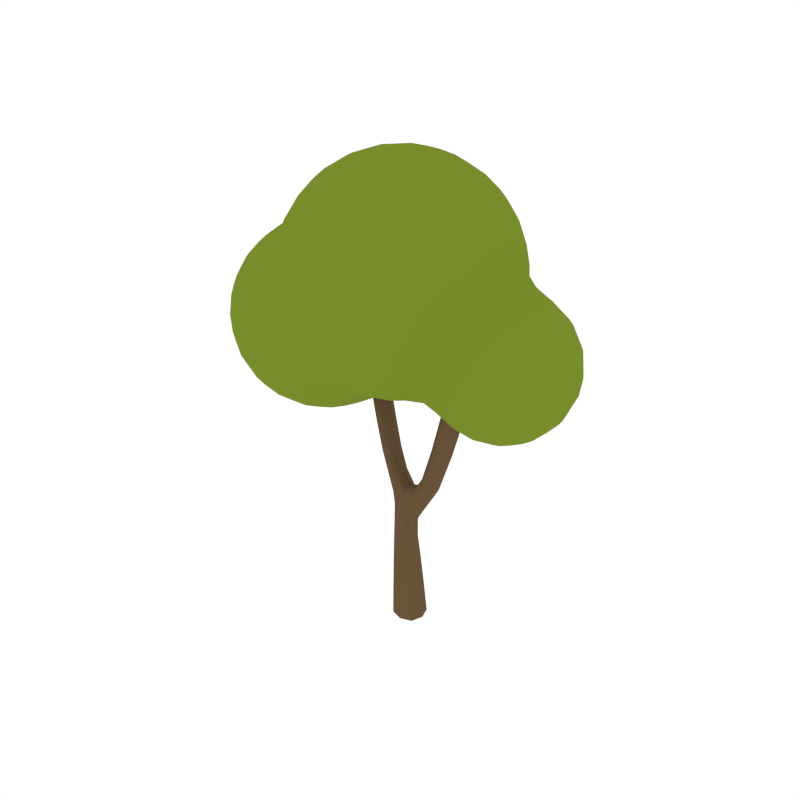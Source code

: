 # Source: Tree_3.blend  (saved by Blender 2.79.0; exported with 4.5.12 LTS)
import bpy
from mathutils import Matrix  # noqa: F401  (used for matrix-valued properties, if any)

bpy.ops.wm.read_factory_settings(use_empty=True)
scene = bpy.context.scene
scene.name = 'Scene'

# ---- collections
col_collection_1 = bpy.data.collections.new('Collection 1'); scene.collection.children.link(col_collection_1)

# ---- materials (node trees are filled in below, after node groups)
mat_tree_green = bpy.data.materials.new('Tree_Green')
mat_tree_green.alpha_threshold = 0.0
mat_tree_green.diffuse_color = (0.1856, 0.2668, 0.02405, 1.0)
mat_tree_green.roughness = 0.5
mat_tree_wood = bpy.data.materials.new('Tree_Wood')
mat_tree_wood.alpha_threshold = 0.0
mat_tree_wood.diffuse_color = (0.1424, 0.08724, 0.04426, 1.0)
mat_tree_wood.roughness = 0.5

# ---- material node trees

# ---- world
world_world = bpy.data.worlds.new('World'); scene.world = world_world
world_world.color = (1.0, 1.0, 1.0)
world_world.use_sun_shadow = False
world_world.sun_shadow_jitter_overblur = 0.0
world_world.cycles.sampling_method = 'NONE'
world_world.cycles.sample_map_resolution = 256

# ---- meshes
me_mesh_001 = bpy.data.meshes.new('Mesh.001')
me_mesh_001.from_pydata([(3.074, 1.0, 7.827), (3.074, 1.08, 7.727), (3.171, 1.0, 7.727), (3.074, 1.271, 7.327), (3.397, 1.0, 7.327), (3.474, 0.9055, 7.327), (3.474, 0.6099, 7.727), (3.474, 0.9743, 6.927), (3.453, 1.0, 6.927), (3.474, 0.8695, 6.527), (3.366, 1.0, 6.527), (3.474, 0.6, 6.2), (3.094, 1.0, 6.127), (3.425, 0.6, 6.127), (3.074, 0.6, 5.791), (3.074, 1.0, 6.107), (2.674, 1.0, 5.866), (2.674, 0.8189, 5.727), (2.964, 0.6, 5.727), (2.674, 0.6, 5.606), (2.674, 0.2, 5.491), (3.074, 0.2, 5.661), (3.074, 0.4448, 5.727), (2.674, -0.2, 5.491), (3.074, -0.2, 5.661), (2.674, -0.6, 5.606), (2.964, -0.6, 5.727), (3.074, -0.4448, 5.727), (3.074, -0.6, 5.791), (2.674, -1.0, 5.866), (3.074, -1.0, 6.107), (2.674, -0.8189, 5.727), (2.674, -1.228, 6.127), (3.074, -1.017, 6.127), (2.674, -1.4, 6.47), (2.737, -1.4, 6.527), (3.074, -1.246, 6.527), (2.916, -1.4, 6.927), (3.074, -1.32, 6.927), (2.805, -1.4, 7.327), (3.074, -1.271, 7.327), (2.674, -1.4, 7.47), (2.674, -1.285, 7.727), (3.074, -1.08, 7.727), (2.674, -1.0, 8.093), (3.074, -1.0, 7.827), (2.674, -0.9618, 8.127), (3.074, -0.6295, 8.127), (2.674, -0.6, 8.368), (3.074, -0.6, 8.144), (2.674, -0.2, 8.488), (3.074, -0.2, 8.276), (2.674, 0.2, 8.488), (3.074, 0.2, 8.276), (2.674, 0.6, 8.368), (3.074, 0.6, 8.144), (2.674, 0.9618, 8.127), (3.074, 0.6295, 8.127), (2.674, 1.0, 8.093), (2.599, 1.0, 8.127), (3.097, 0.6, 8.127), (2.274, 1.0, 8.294), (2.356, 0.6, 8.527), (2.274, 0.7035, 8.527), (2.274, 0.6, 8.593), (2.116, 0.6, 8.927), (1.976, 1.0, 8.927), (2.069, 1.0, 8.527), (1.874, 1.0, 9.2), (1.961, 0.6, 9.327), (1.874, 0.8601, 9.327), (1.874, 0.6, 9.49), (1.874, 0.2, 9.612), (2.033, 0.2, 9.327), (1.874, -0.2, 9.612), (2.033, -0.2, 9.327), (2.181, -0.2, 8.927), (2.181, 0.2, 8.927), (2.274, -0.2, 8.73), (2.274, 0.2, 8.73), (2.274, -0.6, 8.593), (2.116, -0.6, 8.927), (2.274, -0.7035, 8.527), (2.069, -1.0, 8.527), (1.976, -1.0, 8.927), (1.874, -1.0, 9.2), (1.874, -0.8601, 9.327), (1.961, -0.6, 9.327), (1.874, -0.6, 9.49), (1.813, -1.0, 9.327), (1.548, -1.0, 9.727), (1.717, -0.6, 9.727), (1.474, -1.0, 9.813), (1.474, -0.6, 10.01), (1.474, -0.2, 10.09), (1.796, -0.2, 9.727), (1.341, -0.6, 10.13), (1.438, -0.2, 10.13), (1.074, -0.6, 10.33), (1.074, -0.2, 10.4), (1.074, 0.2, 10.4), (1.438, 0.2, 10.13), (1.074, 0.6, 10.33), (1.341, 0.6, 10.13), (1.474, 0.2, 10.09), (1.474, 0.6, 10.01), (1.128, 1.0, 10.13), (1.474, 1.0, 9.813), (1.074, 1.4, 9.898), (1.261, 1.4, 9.727), (1.474, 1.124, 9.727), (1.074, 1.071, 10.13), (1.074, 1.0, 10.17), (0.6735, 1.0, 10.39), (0.6735, 1.4, 10.15), (0.725, 1.4, 10.13), (0.6735, 1.436, 10.13), (0.6735, 1.8, 9.783), (0.7596, 1.8, 9.727), (1.074, 1.581, 9.727), (1.074, 1.8, 9.452), (0.6735, 2.107, 9.327), (1.074, 1.879, 9.327), (0.6735, 1.847, 9.727), (0.6735, 2.2, 9.123), (0.8252, 2.2, 8.927), (1.074, 2.059, 8.927), (1.074, 2.152, 8.527), (0.9911, 2.2, 8.527), (1.074, 2.168, 8.127), (1.018, 2.2, 8.127), (1.074, 2.109, 7.727), (0.9169, 2.2, 7.727), (0.6735, 2.2, 7.357), (0.6735, 2.188, 7.327), (1.074, 1.969, 7.327), (0.6735, 1.975, 6.927), (0.9742, 1.8, 6.927), (1.074, 1.8, 7.029), (0.6735, 1.8, 6.697), (0.6735, 1.639, 6.527), (1.003, 1.4, 6.527), (1.074, 1.4, 6.577), (1.074, 1.728, 6.927), (0.6735, 1.4, 6.327), (0.6735, 1.075, 6.127), (0.7524, 1.0, 6.127), (1.074, 1.0, 6.221), (1.074, 1.349, 6.527), (0.6735, 1.0, 6.089), (0.6735, 0.6, 5.946), (1.074, 0.6, 5.974), (1.074, 0.8714, 6.127), (0.6735, 0.2, 5.876), (1.074, 0.2, 5.858), (0.6735, -0.2, 5.876), (1.074, -0.2, 5.858), (0.6735, -0.6, 5.946), (1.074, -0.6, 5.974), (0.6735, -1.0, 6.089), (0.7524, -1.0, 6.127), (1.074, -0.8714, 6.127), (1.074, -1.0, 6.221), (0.6735, -1.4, 6.327), (1.003, -1.4, 6.527), (1.074, -1.349, 6.527), (0.6735, -1.075, 6.127), (1.074, -1.4, 6.577), (0.6735, -1.8, 6.697), (0.9742, -1.8, 6.927), (1.074, -1.728, 6.927), (0.6735, -1.639, 6.527), (1.074, -1.8, 7.029), (0.6735, -1.975, 6.927), (0.6735, -2.188, 7.327), (1.074, -1.969, 7.327), (0.6735, -2.2, 7.357), (0.9169, -2.2, 7.727), (1.074, -2.109, 7.727), (1.018, -2.2, 8.127), (1.074, -2.168, 8.127), (0.9911, -2.2, 8.527), (1.074, -2.152, 8.527), (0.8252, -2.2, 8.927), (1.074, -2.059, 8.927), (0.6735, -2.2, 9.123), (0.6735, -2.107, 9.327), (1.074, -1.879, 9.327), (0.6735, -1.847, 9.727), (0.7596, -1.8, 9.727), (1.074, -1.8, 9.452), (0.6735, -1.8, 9.783), (0.6735, -1.436, 10.13), (0.725, -1.4, 10.13), (1.074, -1.4, 9.898), (1.074, -1.581, 9.727), (0.6735, -1.4, 10.15), (0.6735, -1.0, 10.39), (1.074, -1.0, 10.17), (1.074, -1.071, 10.13), (0.6735, -0.6241, 10.53), (0.6895, -0.6, 10.53), (0.6735, -0.6, 10.53), (0.6735, -0.2, 10.6), (0.8443, -0.2, 10.53), (0.6735, 0.2, 10.6), (0.8443, 0.2, 10.53), (0.6735, 0.6, 10.53), (0.6895, 0.6, 10.53), (0.6735, 0.6241, 10.53), (0.2735, 0.6, 10.66), (0.2735, 0.9916, 10.53), (0.2735, 1.0, 10.52), (0.2571, 1.0, 10.53), (-0.1265, 1.4, 10.37), (0.2735, 1.4, 10.3), (-0.1265, 1.121, 10.53), (-0.1265, 1.0, 10.58), (-0.5265, 1.0, 10.57), (-0.5265, 1.1, 10.53), (-0.5265, 0.6, 10.71), (-0.1265, 0.6, 10.72), (-0.5265, 0.2, 10.77), (-0.1265, 0.2, 10.78), (-0.5265, -0.2, 10.77), (-0.1265, -0.2, 10.78), (-0.5265, -0.6, 10.71), (-0.1265, -0.6, 10.72), (-0.5265, -1.0, 10.57), (-0.1265, -1.0, 10.58), (-0.1265, -1.121, 10.53), (-0.5265, -1.1, 10.53), (-0.5265, -1.4, 10.36), (-0.1265, -1.4, 10.37), (-0.1265, -1.711, 10.13), (-0.5265, -1.697, 10.13), (-0.5265, -1.8, 10.03), (-0.1265, -1.8, 10.04), (-0.1265, -2.069, 9.727), (-0.5265, -2.057, 9.727), (-0.5265, -2.2, 9.505), (-0.1265, -2.2, 9.523), (-0.1265, -2.303, 9.327), (-0.5265, -2.293, 9.327), (-0.5265, -2.444, 8.927), (-0.1265, -2.454, 8.927), (-0.5265, -2.522, 8.527), (-0.1265, -2.532, 8.527), (-0.5265, -2.537, 8.127), (-0.1265, -2.546, 8.127), (-0.5265, -2.486, 7.727), (-0.1265, -2.495, 7.727), (-0.5265, -2.369, 7.327), (-0.1265, -2.378, 7.327), (-0.5265, -2.2, 6.975), (-0.1265, -2.2, 6.957), (0.2735, -2.32, 7.327), (0.2735, -2.2, 7.068), (0.2735, -2.12, 6.927), (-0.1265, -2.183, 6.927), (-0.1265, -1.885, 6.527), (0.2735, -1.811, 6.527), (0.3066, -1.8, 6.527), (0.2735, -1.8, 6.515), (0.2735, -1.4, 6.177), (-0.1265, -1.8, 6.438), (0.01275, -1.4, 6.127), (-0.1265, -1.422, 6.127), (-0.1265, -1.4, 6.112), (0.2735, -1.322, 6.127), (0.2735, -1.0, 5.956), (-0.1265, -1.0, 5.896), (0.2735, -0.6, 5.82), (-0.1265, -0.6, 5.759), (0.2735, -0.2, 5.754), (0.1173, -0.2, 5.727), (-0.1265, -0.4435, 5.727), (-0.1265, -0.2, 5.691), (-0.5265, -0.6, 5.633), (-0.2858, -0.6, 5.727), (-0.5265, -0.2, 5.546), (-0.1265, 0.2, 5.691), (-0.5265, 0.2, 5.546), (-0.1265, 0.4435, 5.727), (-0.2858, 0.6, 5.727), (-0.5265, 0.6, 5.633), (-0.1265, 0.6, 5.759), (-0.5265, 1.0, 5.81), (-0.5265, 0.8361, 5.727), (-0.1265, 1.0, 5.896), (-0.1265, 1.4, 6.112), (-0.5265, 1.4, 6.083), (-0.1265, 1.422, 6.127), (-0.5265, 1.454, 6.127), (-0.5265, 1.8, 6.449), (-0.1265, 1.8, 6.438), (-0.1265, 1.885, 6.527), (-0.5265, 1.873, 6.527), (-0.1265, 2.183, 6.927), (-0.5265, 2.172, 6.927), (-0.5265, 2.2, 6.975), (-0.1265, 2.2, 6.957), (-0.1265, 2.378, 7.327), (-0.5265, 2.369, 7.327), (-0.1265, 2.495, 7.727), (-0.5265, 2.486, 7.727), (-0.1265, 2.546, 8.127), (-0.5265, 2.537, 8.127), (-0.1265, 2.532, 8.527), (-0.5265, 2.522, 8.527), (-0.1265, 2.454, 8.927), (-0.5265, 2.444, 8.927), (0.2735, 2.477, 8.527), (0.2735, 2.396, 8.927), (0.2735, 2.245, 9.327), (-0.1265, 2.303, 9.327), (-0.1265, 2.2, 9.523), (0.2735, 2.2, 9.412), (0.2735, 2.001, 9.727), (-0.1265, 2.069, 9.727), (-0.1265, 1.8, 10.04), (0.2735, 1.8, 9.965), (-0.5265, 1.8, 10.03), (-0.5265, 2.057, 9.727), (-0.1265, 1.711, 10.13), (-0.5265, 1.697, 10.13), (-0.5265, 1.4, 10.36), (-0.9265, 1.4, 10.27), (-0.9265, 1.585, 10.13), (-0.9265, 1.0, 10.49), (-0.7914, 1.0, 10.53), (-0.9265, 0.9173, 10.53), (-1.326, 0.6, 10.48), (-1.326, 1.0, 10.33), (-1.225, 0.6, 10.53), (-0.9265, 0.6, 10.63), (-1.326, 0.2, 10.55), (-1.326, 0.3927, 10.53), (-0.9265, 0.2, 10.7), (-1.326, -0.2, 10.55), (-0.9265, -0.2, 10.7), (-0.9265, -0.6, 10.63), (-1.225, -0.6, 10.53), (-1.326, -0.3928, 10.53), (-1.326, -0.6, 10.48), (-1.326, -1.0, 10.33), (-0.9265, -0.9173, 10.53), (-0.9265, -1.0, 10.49), (-0.9265, -1.4, 10.27), (-1.26, -1.4, 10.13), (-1.326, -1.351, 10.13), (-1.326, -1.4, 10.09), (-0.9265, -1.585, 10.13), (-0.9265, -1.8, 9.923), (-1.294, -1.8, 9.727), (-1.326, -1.782, 9.727), (-1.326, -1.8, 9.705), (-0.9265, -1.966, 9.727), (-0.9265, -2.2, 9.35), (-0.9627, -2.2, 9.327), (-1.326, -2.051, 9.327), (-1.326, -2.2, 8.977), (-0.9265, -2.212, 9.327), (-0.9265, -2.368, 8.927), (-1.326, -2.217, 8.927), (-1.326, -2.303, 8.527), (-0.9265, -2.449, 8.527), (-1.326, -2.319, 8.127), (-0.9265, -2.463, 8.127), (-1.326, -2.265, 7.727), (-0.9265, -2.411, 7.727), (-1.326, -2.2, 7.46), (-0.9265, -2.289, 7.327), (-1.202, -2.2, 7.327), (-0.9265, -2.2, 7.13), (-1.326, -2.067, 6.927), (-1.326, -2.171, 7.327), (-0.9265, -2.094, 6.927), (-1.326, -1.931, 6.527), (-0.9265, -1.865, 6.527), (-1.326, -1.8, 6.246), (-0.9265, -1.8, 6.429), (-0.9265, -1.584, 6.127), (-1.326, -1.737, 6.127), (-1.326, -1.447, 5.727), (-0.9265, -1.4, 5.921), (-1.247, -1.4, 5.727), (-1.326, -1.4, 5.677), (-1.726, -1.4, 5.462), (-1.726, -1.627, 5.727), (-1.326, -1.0, 5.348), (-1.365, -1.0, 5.327), (-1.726, -1.248, 5.327), (-1.726, -1.0, 5.155), (-1.326, -0.964, 5.327), (-1.326, -0.6, 5.155), (-1.726, -0.6, 4.977), (-1.326, -0.2, 5.066), (-1.638, -0.2, 4.927), (-1.726, -0.3975, 4.927), (-1.726, -0.2, 4.894), (-1.638, 0.2, 4.927), (-1.726, 0.2, 4.894), (-1.726, 0.3975, 4.927), (-1.726, 0.6, 4.977), (-1.326, 0.2, 5.066), (-1.326, 0.6, 5.155), (-1.326, 0.964, 5.327), (-1.365, 1.0, 5.327), (-1.726, 1.0, 5.155), (-1.326, 1.0, 5.348), (-1.726, 1.4, 5.462), (-1.726, 1.248, 5.327), (-1.326, 1.4, 5.677), (-1.326, 1.447, 5.727), (-1.726, 1.627, 5.727), (-1.726, 1.8, 6.01), (-1.326, 1.737, 6.127), (-1.524, 1.8, 6.127), (-1.326, 1.8, 6.246), (-1.726, 1.86, 6.127), (-1.326, 1.931, 6.527), (-1.726, 2.001, 6.527), (-1.326, 2.067, 6.927), (-1.726, 2.083, 6.927), (-1.326, 2.171, 7.327), (-1.726, 2.116, 7.327), (-1.326, 2.2, 7.46), (-1.47, 2.2, 7.727), (-1.726, 2.114, 7.727), (-1.553, 2.2, 8.127), (-1.726, 2.099, 8.127), (-1.526, 2.2, 8.527), (-1.726, 2.073, 8.527), (-1.36, 2.2, 8.927), (-1.726, 1.977, 8.927), (-1.726, 1.8, 9.306), (-1.326, 2.2, 8.977), (-1.326, 2.051, 9.327), (-1.712, 1.8, 9.327), (-1.326, 1.8, 9.705), (-1.726, 1.788, 9.327), (-1.326, 1.782, 9.727), (-1.726, 1.472, 9.727), (-1.726, 1.4, 9.795), (-1.326, 1.4, 10.09), (-1.726, 1.0, 10.08), (-1.326, 1.351, 10.13), (-1.663, 1.0, 10.13), (-1.726, 0.9039, 10.13), (-2.126, 0.6, 9.881), (-2.126, 0.9159, 9.727), (-2.084, 1.0, 9.727), (-1.876, 0.6, 10.13), (-1.726, 0.6, 10.25), (-1.726, 0.2, 10.32), (-1.973, 0.2, 10.13), (-1.726, -0.2, 10.32), (-1.973, -0.2, 10.13), (-1.726, -0.6, 10.25), (-1.876, -0.6, 10.13), (-2.126, -0.6, 9.881), (-2.126, -0.2, 9.976), (-1.726, -0.9039, 10.13), (-1.726, -1.0, 10.08), (-2.084, -1.0, 9.727), (-2.126, -0.9159, 9.727), (-2.126, -1.0, 9.672), (-1.796, -1.4, 9.727), (-2.102, -1.4, 9.327), (-2.126, -1.367, 9.327), (-2.126, -1.4, 9.284), (-1.726, -1.788, 9.327), (-1.726, -1.8, 9.306), (-1.939, -1.8, 8.927), (-2.126, -1.607, 8.927), (-2.126, -1.771, 8.527), (-2.084, -1.8, 8.527), (-2.126, -1.8, 8.448), (-2.526, -1.764, 8.127), (-2.526, -1.508, 8.527), (-2.425, -1.8, 8.127), (-2.526, -1.8, 8.051), (-2.126, -1.914, 8.127), (-2.126, -2.023, 7.727), (-2.526, -1.936, 7.727), (-2.526, -2.039, 7.327), (-2.126, -2.085, 7.327), (-1.726, -2.114, 7.727), (-1.726, -2.116, 7.327), (-2.126, -2.094, 6.927), (-1.726, -2.083, 6.927), (-2.126, -2.05, 6.527), (-1.726, -2.001, 6.527), (-2.526, -2.047, 6.527), (-2.526, -2.076, 6.927), (-2.526, -1.936, 6.127), (-2.126, -1.933, 6.127), (-2.526, -1.8, 5.845), (-2.126, -1.8, 5.853), (-2.126, -1.724, 5.727), (-2.526, -1.729, 5.727), (-2.526, -1.4, 5.344), (-2.126, -1.4, 5.348), (-2.926, -1.4, 5.447), (-2.926, -1.638, 5.727), (-2.526, -1.381, 5.327), (-2.926, -1.266, 5.327), (-2.926, -1.0, 5.142), (-2.526, -1.0, 5.055), (-2.526, -0.7133, 4.927), (-2.77, -0.6, 4.927), (-2.926, -0.6, 4.965), (-2.526, -0.6, 4.886), (-2.926, -0.2, 4.882), (-2.926, -0.4502, 4.927), (-2.526, -0.2, 4.808), (-2.526, 0.2, 4.808), (-2.926, 0.2, 4.882), (-2.526, 0.6, 4.886), (-2.77, 0.6, 4.927), (-2.926, 0.4502, 4.927), (-2.926, 0.6, 4.965), (-2.526, 0.7133, 4.927), (-2.526, 1.0, 5.055), (-2.926, 1.0, 5.142), (-2.526, 1.381, 5.327), (-2.926, 1.266, 5.327), (-2.926, 1.4, 5.447), (-2.526, 1.4, 5.344), (-2.526, 1.729, 5.727), (-2.926, 1.638, 5.727), (-2.926, 1.8, 6.006), (-2.526, 1.8, 5.845), (-2.526, 1.936, 6.127), (-2.926, 1.856, 6.127), (-2.526, 2.047, 6.527), (-2.926, 1.97, 6.527), (-2.526, 2.076, 6.927), (-2.926, 1.997, 6.927), (-2.526, 2.039, 7.327), (-2.926, 1.949, 7.327), (-2.526, 1.936, 7.727), (-2.926, 1.814, 7.727), (-2.926, 1.8, 7.756), (-2.526, 1.8, 8.051), (-2.526, 1.764, 8.127), (-2.926, 1.588, 8.127), (-2.926, 1.4, 8.362), (-2.526, 1.508, 8.527), (-2.692, 1.4, 8.527), (-2.526, 1.4, 8.663), (-2.926, 1.0, 8.705), (-2.926, 1.231, 8.527), (-2.526, 1.141, 8.927), (-2.64, 1.0, 8.927), (-2.526, 1.0, 9.046), (-2.526, 0.6, 9.295), (-2.9, 0.6, 8.927), (-2.926, 0.2, 9.005), (-2.926, 0.54, 8.927), (-2.526, 0.5158, 9.327), (-2.587, 0.2, 9.327), (-2.526, 0.2, 9.417), (-2.526, -0.2, 9.417), (-2.587, -0.2, 9.327), (-2.526, -0.5158, 9.327), (-2.926, -0.2, 9.005), (-2.526, -0.6, 9.295), (-2.9, -0.6, 8.927), (-2.926, -0.54, 8.927), (-2.926, -0.6, 8.908), (-2.926, -1.0, 8.705), (-2.64, -1.0, 8.927), (-2.526, -1.141, 8.927), (-2.526, -1.4, 8.663), (-2.692, -1.4, 8.527), (-2.926, -1.231, 8.527), (-2.526, -1.0, 9.046), (-2.926, -1.4, 8.362), (-3.326, -1.0, 8.423), (-3.182, -1.0, 8.527), (-3.247, -1.4, 8.127), (-3.326, -1.344, 8.127), (-3.326, -1.4, 8.062), (-2.926, -1.588, 8.127), (-2.926, -1.8, 7.756), (-2.961, -1.8, 7.727), (-3.326, -1.625, 7.727), (-3.326, -1.779, 7.327), (-3.285, -1.8, 7.327), (-3.326, -1.8, 7.228), (-2.926, -1.949, 7.327), (-2.926, -1.997, 6.927), (-3.326, -1.836, 6.927), (-3.326, -1.802, 6.527), (-2.926, -1.97, 6.527), (-3.326, -1.8, 6.518), (-2.926, -1.856, 6.127), (-3.075, -1.8, 6.127), (-2.926, -1.8, 6.006), (-3.326, -1.434, 5.727), (-3.326, -1.678, 6.127), (-3.374, -1.4, 5.727), (-3.693, -1.4, 6.127), (-3.726, -1.4, 6.194), (-3.726, -1.518, 6.527), (-3.33, -1.8, 6.527), (-3.726, -1.557, 6.927), (-3.388, -1.8, 6.927), (-3.846, -1.4, 6.527), (-3.886, -1.4, 6.927), (-3.817, -1.4, 7.327), (-3.726, -1.489, 7.327), (-3.726, -1.4, 7.552), (-4.114, -1.0, 7.327), (-3.96, -1.0, 7.727), (-3.726, -1.301, 7.727), (-3.726, -1.0, 8.066), (-4.126, -0.6, 7.766), (-3.895, -0.6, 8.127), (-3.726, -0.9215, 8.127), (-4.126, -0.6531, 7.727), (-3.726, -0.6, 8.31), (-3.995, -0.2, 8.127), (-3.726, -0.2, 8.417), (-3.596, -0.2, 8.527), (-3.468, -0.6, 8.527), (-3.326, -0.6, 8.628), (-3.326, -0.2, 8.724), (-3.596, 0.2, 8.527), (-3.326, 0.2, 8.724), (-3.468, 0.6, 8.527), (-3.326, 0.6, 8.628), (-3.726, 0.2, 8.417), (-3.726, 0.6, 8.31), (-3.726, 0.9215, 8.127), (-3.672, 1.0, 8.127), (-3.326, 1.0, 8.423), (-3.326, 0.8269, 8.527), (-3.726, 1.0, 8.066), (-4.126, 0.6, 7.766), (-4.126, 0.6531, 7.727), (-3.96, 1.0, 7.727), (-3.895, 0.6, 8.127), (-4.126, 0.9754, 7.327), (-4.114, 1.0, 7.327), (-4.126, 1.0, 7.267), (-4.126, 1.075, 6.927), (-3.886, 1.4, 6.927), (-3.817, 1.4, 7.327), (-4.126, 1.019, 6.527), (-3.846, 1.4, 6.527), (-4.126, 1.0, 6.479), (-4.012, 1.0, 6.127), (-3.726, 1.367, 6.127), (-3.726, 1.4, 6.194), (-3.726, 1.054, 5.727), (-3.767, 1.0, 5.727), (-3.726, 1.0, 5.679), (-3.726, 0.6, 5.436), (-3.977, 0.6, 5.727), (-3.603, 0.6, 5.327), (-3.326, 0.9884, 5.327), (-3.326, 1.0, 5.334), (-3.326, 0.6, 5.138), (-3.326, 0.2, 5.047), (-3.724, 0.2, 5.327), (-3.326, -0.2, 5.047), (-3.724, -0.2, 5.327), (-3.726, -0.2, 5.329), (-3.726, 0.2, 5.329), (-3.726, -0.6, 5.436), (-3.603, -0.6, 5.327), (-3.726, -1.0, 5.679), (-3.326, -1.0, 5.334), (-3.326, -0.9884, 5.327), (-3.326, -0.6, 5.138), (-3.726, -1.054, 5.727), (-3.326, -1.4, 5.686), (-3.315, -1.0, 5.327), (-3.977, -0.6, 5.727), (-3.767, -1.0, 5.727), (-4.126, -0.6, 5.98), (-4.126, -0.7749, 6.127), (-4.012, -1.0, 6.127), (-4.126, -1.0, 6.479), (-4.126, -1.019, 6.527), (-3.726, -1.367, 6.127), (-4.138, -1.0, 6.527), (-4.172, -1.0, 6.927), (-4.126, -1.075, 6.927), (-4.126, -1.0, 7.267), (-4.338, -0.6, 6.927), (-4.288, -0.6, 7.327), (-4.126, -0.9754, 7.327), (-4.147, -0.6, 7.727), (-4.369, -0.2, 7.327), (-4.233, -0.2, 7.727), (-4.126, -0.2, 7.93), (-4.233, 0.2, 7.727), (-4.126, 0.2, 7.93), (-4.147, 0.6, 7.727), (-4.369, 0.2, 7.327), (-4.288, 0.6, 7.327), (-3.995, 0.2, 8.127), (-4.417, -0.2, 6.927), (-4.417, 0.2, 6.927), (-4.39, -0.2, 6.527), (-4.39, 0.2, 6.527), (-4.28, -0.2, 6.127), (-4.28, 0.2, 6.127), (-4.126, -0.2, 5.816), (-4.126, 0.2, 5.816), (-4.126, 0.6, 5.98), (-4.195, 0.6, 6.127), (-4.126, 0.7749, 6.127), (-4.138, 1.0, 6.527), (-4.309, 0.6, 6.527), (-4.172, 1.0, 6.927), (-4.338, 0.6, 6.927), (-4.073, 0.2, 5.727), (-4.195, -0.6, 6.127), (-4.073, -0.2, 5.727), (-4.309, -0.6, 6.527), (-3.054, -0.2, 4.927), (-3.315, 1.0, 5.327), (-3.326, 1.4, 5.686), (-3.374, 1.4, 5.727), (-3.326, 1.434, 5.727), (-3.326, 1.678, 6.127), (-3.693, 1.4, 6.127), (-3.326, 1.8, 6.518), (-3.33, 1.8, 6.527), (-3.726, 1.518, 6.527), (-3.388, 1.8, 6.927), (-3.726, 1.557, 6.927), (-3.326, 1.8, 7.228), (-3.326, 1.779, 7.327), (-3.726, 1.489, 7.327), (-3.726, 1.4, 7.552), (-3.326, 1.625, 7.727), (-3.626, 1.4, 7.727), (-3.326, 1.4, 8.062), (-3.726, 1.301, 7.727), (-3.285, 1.8, 7.327), (-2.961, 1.8, 7.727), (-3.326, 1.836, 6.927), (-3.326, 1.802, 6.527), (-3.075, 1.8, 6.127), (-3.326, 1.344, 8.127), (-3.247, 1.4, 8.127), (-3.182, 1.0, 8.527), (-2.926, 0.6, 8.908), (-3.032, 0.2, 8.927), (-3.032, -0.2, 8.927), (-3.326, -0.8269, 8.527), (-3.672, -1.0, 8.127), (-3.626, -1.4, 7.727), (-2.926, -1.814, 7.727), (-2.305, -1.4, 8.927), (-2.504, -0.6, 9.327), (-2.348, -1.0, 9.327), (-2.331, -0.2, 9.727), (-2.252, -0.6, 9.727), (-2.331, 0.2, 9.727), (-2.126, 0.2, 9.976), (-2.252, 0.6, 9.727), (-2.504, 0.6, 9.327), (-2.348, 1.0, 9.327), (-2.126, 1.0, 9.672), (-2.126, 1.367, 9.327), (-2.102, 1.4, 9.327), (-1.796, 1.4, 9.727), (-2.126, 1.4, 9.284), (-2.126, 1.607, 8.927), (-1.939, 1.8, 8.927), (-2.126, 1.771, 8.527), (-2.084, 1.8, 8.527), (-2.126, 1.8, 8.448), (-2.305, 1.4, 8.927), (-2.425, 1.8, 8.127), (-2.126, 2.023, 7.727), (-2.126, 1.914, 8.127), (-2.126, 2.085, 7.327), (-2.126, 2.05, 6.527), (-2.126, 2.094, 6.927), (-2.126, 1.933, 6.127), (-2.126, 1.724, 5.727), (-2.126, 1.8, 5.853), (-2.126, 1.376, 5.327), (-2.126, 1.4, 5.348), (-2.126, 1.0, 5.059), (-2.126, 0.7026, 4.927), (-2.126, 0.6, 4.89), (-1.92, 0.6, 4.927), (-3.054, 0.2, 4.927), (-2.126, -0.2, 4.812), (-2.126, 0.2, 4.812), (-2.126, -0.6, 4.89), (-2.126, -0.7026, 4.927), (-1.92, -0.6, 4.927), (-2.126, -1.0, 5.059), (-2.126, -1.376, 5.327), (-1.726, -1.8, 6.01), (-1.726, -1.86, 6.127), (-1.524, -1.8, 6.127), (-1.47, -2.2, 7.727), (-1.726, -2.099, 8.127), (-1.553, -2.2, 8.127), (-1.726, -2.073, 8.527), (-1.526, -2.2, 8.527), (-1.726, -1.977, 8.927), (-1.36, -2.2, 8.927), (-1.712, -1.8, 9.327), (-1.726, -1.472, 9.727), (-1.726, -1.4, 9.795), (-1.663, -1.0, 10.13), (-1.379, 0.2, 10.53), (-1.379, -0.2, 10.53), (-1.26, 1.4, 10.13), (-1.294, 1.8, 9.727), (-0.9265, 1.8, 9.923), (-0.9265, 1.966, 9.727), (-0.9627, 2.2, 9.327), (-0.9265, 2.2, 9.35), (-0.9265, 2.212, 9.327), (-1.326, 2.217, 8.927), (-0.9265, 2.368, 8.927), (-1.326, 2.303, 8.527), (-0.9265, 2.449, 8.527), (-1.326, 2.319, 8.127), (-0.9265, 2.463, 8.127), (-1.326, 2.265, 7.727), (-0.9265, 2.411, 7.727), (-1.202, 2.2, 7.327), (-0.9265, 2.289, 7.327), (-0.9265, 2.2, 7.13), (-0.5265, 2.293, 9.327), (-0.5265, 2.2, 9.505), (-0.9265, 2.094, 6.927), (-0.9265, 1.865, 6.527), (-0.9265, 1.8, 6.429), (-0.9265, 1.584, 6.127), (-1.247, 1.4, 5.727), (-0.9265, 1.4, 5.921), (-0.9265, 1.185, 5.727), (-0.9265, 1.0, 5.594), (-0.6998, 1.0, 5.727), (-0.9265, 0.6, 5.398), (-1.041, 0.6, 5.327), (-0.9265, 0.3267, 5.327), (-0.9265, 0.2, 5.306), (-0.9265, -0.2, 5.306), (-0.8939, -0.2, 5.327), (-0.8939, 0.2, 5.327), (-0.9265, -0.3267, 5.327), (-1.041, -0.6, 5.327), (-0.9265, -0.6, 5.398), (-0.9265, -1.0, 5.594), (-0.6998, -1.0, 5.727), (-0.5265, -0.8361, 5.727), (-0.5265, -1.0, 5.81), (-0.5265, -1.4, 6.083), (-0.9265, -1.185, 5.727), (-0.5265, -1.454, 6.127), (-0.5265, -1.8, 6.449), (-0.5265, -1.873, 6.527), (-0.5265, -2.172, 6.927), (-0.7914, -1.0, 10.53), (0.4276, 2.2, 9.327), (0.6735, 2.27, 8.927), (0.6735, 2.355, 8.527), (0.2735, 2.491, 8.127), (0.6735, 2.369, 8.127), (0.2735, 2.441, 7.727), (0.6735, 2.315, 7.727), (0.2735, 2.32, 7.327), (0.6443, 2.2, 7.327), (0.2735, 2.2, 7.068), (0.2735, 2.12, 6.927), (0.2735, 1.811, 6.527), (0.2735, 1.8, 6.515), (0.3066, 1.8, 6.527), (0.01275, 1.4, 6.127), (0.2735, 1.0, 5.956), (0.2735, 1.322, 6.127), (0.2735, 1.4, 6.177), (0.2735, 0.6, 5.82), (0.1173, 0.2, 5.727), (0.2735, 0.2, 5.754), (0.6443, -2.2, 7.327), (0.2735, -2.441, 7.727), (0.6735, -2.315, 7.727), (0.2735, -2.491, 8.127), (0.6735, -2.369, 8.127), (0.2735, -2.477, 8.527), (0.6735, -2.355, 8.527), (0.2735, -2.396, 8.927), (0.6735, -2.27, 8.927), (0.2735, -2.245, 9.327), (0.4276, -2.2, 9.327), (0.2735, -2.2, 9.412), (0.2735, -2.001, 9.727), (0.2735, -1.629, 10.13), (0.2735, -1.8, 9.965), (0.2735, -1.4, 10.3), (0.2571, -1.0, 10.53), (0.2735, -1.0, 10.52), (0.2735, -0.9916, 10.53), (0.2735, -0.6, 10.66), (0.2735, -0.2, 10.72), (0.2735, 0.2, 10.72), (0.2735, 1.629, 10.13), (1.128, -1.0, 10.13), (1.474, -1.124, 9.727), (1.261, -1.4, 9.727), (1.474, -1.4, 9.471), (1.176, -1.8, 9.327), (1.405, -1.8, 8.927), (1.474, -1.734, 8.927), (1.474, -1.515, 9.327), (1.474, -1.8, 8.725), (1.752, -1.4, 8.927), (1.846, -1.4, 8.527), (1.518, -1.8, 8.527), (1.537, -1.8, 8.127), (1.87, -1.4, 8.127), (1.474, -1.8, 7.757), (1.874, -1.4, 8.107), (1.874, -1.48, 7.727), (1.474, -1.792, 7.727), (1.474, -1.641, 7.327), (1.874, -1.54, 7.327), (1.474, -1.508, 6.927), (1.874, -1.531, 6.927), (1.474, -1.4, 6.646), (1.874, -1.436, 6.527), (1.713, -1.4, 6.527), (1.874, -1.4, 6.444), (1.474, -1.068, 6.127), (1.474, -1.347, 6.527), (1.874, -1.226, 6.127), (1.474, -1.0, 6.058), (1.874, -1.0, 5.873), (1.874, -0.8073, 5.727), (1.586, -0.6, 5.727), (1.474, -0.6, 5.779), (1.874, -0.6, 5.613), (1.474, -0.2, 5.658), (1.474, -0.4656, 5.727), (1.874, -0.2, 5.498), (1.874, 0.2, 5.498), (1.474, 0.2, 5.658), (1.874, 0.6, 5.613), (1.586, 0.6, 5.727), (1.474, 0.4656, 5.727), (1.474, 0.6, 5.779), (1.874, 0.8073, 5.727), (1.874, 1.0, 5.873), (1.474, 1.0, 6.058), (1.874, 1.226, 6.127), (1.474, 1.068, 6.127), (1.874, 1.4, 6.444), (1.713, 1.4, 6.527), (1.474, 1.347, 6.527), (1.474, 1.4, 6.646), (1.874, 1.436, 6.527), (1.874, 1.531, 6.927), (1.474, 1.508, 6.927), (1.874, 1.54, 7.327), (1.474, 1.641, 7.327), (1.874, 1.48, 7.727), (1.474, 1.792, 7.727), (1.474, 1.8, 7.757), (1.874, 1.4, 8.107), (1.87, 1.4, 8.127), (1.537, 1.8, 8.127), (1.474, 1.862, 8.127), (1.518, 1.8, 8.527), (1.474, 1.843, 8.527), (1.474, 1.8, 8.725), (1.846, 1.4, 8.527), (1.752, 1.4, 8.927), (1.474, 1.734, 8.927), (1.567, 1.4, 9.327), (1.474, 1.515, 9.327), (1.474, 1.4, 9.471), (1.813, 1.0, 9.327), (1.548, 1.0, 9.727), (1.874, 1.204, 8.927), (1.176, 1.8, 9.327), (1.405, 1.8, 8.927), (1.874, 1.357, 8.527), (1.874, 1.397, 8.127), (2.274, 1.149, 8.127), (2.21, 1.4, 7.727), (2.274, 1.389, 7.727), (2.274, 1.4, 7.699), (2.674, 1.4, 7.47), (2.674, 1.285, 7.727), (2.274, 1.514, 7.327), (2.674, 1.447, 7.327), (2.805, 1.4, 7.327), (2.674, 1.487, 6.927), (2.916, 1.4, 6.927), (2.674, 1.422, 6.527), (2.737, 1.4, 6.527), (2.674, 1.4, 6.47), (2.674, 1.228, 6.127), (3.074, 1.017, 6.127), (3.074, 1.246, 6.527), (2.274, 1.4, 6.336), (2.274, 1.287, 6.127), (2.274, 1.475, 6.527), (3.074, 1.32, 6.927), (2.274, 1.545, 6.927), (1.466, 1.8, 7.727), (1.292, 1.8, 7.327), (2.274, 1.0, 5.8), (2.274, 0.9056, 5.727), (2.274, 0.6, 5.551), (2.274, 0.2, 5.443), (1.341, 0.2, 5.727), (2.274, -0.2, 5.443), (1.341, -0.2, 5.727), (2.274, -0.6, 5.551), (2.274, -0.9056, 5.727), (2.274, -1.0, 5.8), (2.274, -1.287, 6.127), (1.339, -1.0, 6.127), (2.274, -1.4, 6.336), (2.274, -1.475, 6.527), (2.674, -1.422, 6.527), (2.274, -1.545, 6.927), (2.674, -1.487, 6.927), (2.274, -1.514, 7.327), (2.21, -1.4, 7.727), (2.274, -1.4, 7.699), (2.274, -1.389, 7.727), (1.874, -1.397, 8.127), (2.274, -1.149, 8.127), (1.874, -1.357, 8.527), (2.274, -1.0, 8.294), (2.674, -1.447, 7.327), (1.292, -1.8, 7.327), (1.466, -1.8, 7.727), (1.474, -1.862, 8.127), (1.874, -1.204, 8.927), (1.567, -1.4, 9.327), (1.474, -1.843, 8.527), (1.339, 1.0, 6.127), (1.717, 0.6, 9.727), (1.796, 0.2, 9.727), (2.356, -0.6, 8.527), (2.584, -0.2, 8.527), (2.584, 0.2, 8.527), (3.273, 0.2, 8.127), (3.273, -0.2, 8.127), (3.097, -0.6, 8.127), (3.474, -0.6, 7.735), (3.474, -0.2, 7.921), (3.474, 0.2, 7.921), (3.609, 0.2, 7.727), (3.609, -0.2, 7.727), (3.767, -0.2, 7.327), (3.767, 0.2, 7.327), (3.812, -0.2, 6.927), (3.812, 0.2, 6.927), (3.747, -0.2, 6.527), (3.747, 0.2, 6.527), (3.557, -0.2, 6.127), (3.557, 0.2, 6.127), (3.474, -0.2, 6.014), (3.474, 0.2, 6.014), (3.474, 0.4909, 6.127), (3.474, -0.4909, 6.127), (3.169, 0.2, 5.727), (3.169, -0.2, 5.727), (3.633, 0.6, 6.527), (3.474, -0.6, 6.2), (3.633, -0.6, 6.527), (3.474, -0.8695, 6.527), (3.474, -0.9743, 6.927), (3.702, -0.6, 6.927), (3.474, -0.9055, 7.327), (3.655, -0.6, 7.327), (3.474, -0.6099, 7.727), (3.479, -0.6, 7.727), (3.397, -1.0, 7.327), (3.171, -1.0, 7.727), (3.366, -1.0, 6.527), (3.453, -1.0, 6.927), (3.425, -0.6, 6.127), (3.094, -1.0, 6.127), (3.702, 0.6, 6.927), (3.479, 0.6, 7.727), (3.655, 0.6, 7.327), (3.474, 0.6, 7.735), (2.599, -1.0, 8.127), (-0.3759, 0.0006502, 2.078), (-0.1263, 0.2538, 2.05), (0.1232, 0.0006502, 2.022), (-0.1263, -0.2525, 2.05), (-0.7497, 0.2225, 4.754), (-1.095, 0.3165, 4.578), (-0.9821, 0.06036, 4.676), (-0.8626, 0.4786, 4.656), (-0.1792, 0.2155, 2.911), (-0.1792, -0.2129, 2.911), (-0.3668, 0.001301, 2.887), (1.043, -0.03492, 4.681), (0.8224, -0.2004, 4.797), (1.209, -0.2587, 4.566), (0.9889, -0.4242, 4.681), (0.3087, -0.2612, 3.223), (0.4085, -0.06083, 2.939), (0.227, -0.04754, 3.508), (0.3268, 0.1528, 3.223), (-0.4384, 0.3139, 3.545), (-0.4573, -0.1127, 3.564), (-0.6207, 0.1065, 3.482), (-0.2751, 0.09466, 3.627), (-0.04403, -0.3304, 0.7414), (0.2863, -6.706e-08, 0.7414), (-0.04403, 0.3304, 0.7414), (-0.3744, -6.706e-08, 0.7414), (-0.3685, 0.0, 0.0), (-0.3135, -0.1892, 2.071), (-0.3715, 0.001138, 2.577), (-0.2918, 0.2478, 0.7414), (0.0, 0.3685, 0.0), (-0.1587, 0.2251, 2.549), (0.2037, 0.2478, 0.7414), (0.3685, 0.0, 0.0), (0.1541, -0.01439, 2.521), (0.2037, -0.2478, 0.7414), (0.0, -0.3685, 0.0), (-0.1587, -0.2228, 2.549), (-1.311, 0.4213, 5.295), (-1.042, 0.5449, 5.427), (-0.9747, 0.2569, 5.559), (-1.243, 0.1333, 5.427), (-0.748, 0.3911, 4.724), (0.03657, -0.225, 3.0), (-1.097, 0.1479, 4.608), (-0.3199, 0.1619, 2.893), (0.04109, 0.1998, 3.0), (-0.3254, -0.06386, 3.616), (-0.3199, -0.1593, 2.893), (-0.5704, 0.265, 3.493), (-0.2513, 0.2401, 3.216), (-0.256, -0.1879, 3.221), (-0.4279, 0.02761, 3.143), (-0.02478, 0.01243, 3.437), (1.644, -0.3944, 5.816), (1.369, -0.5389, 5.85), (1.44, -0.16, 5.85), (1.165, -0.3045, 5.884), (0.3926, 0.09609, 3.01), (0.8908, -0.06174, 4.768), (0.8506, -0.3537, 4.768), (0.379, -0.2144, 3.01), (1.181, -0.1054, 4.595), (0.2564, 0.1061, 3.437), (0.2429, -0.2045, 3.437), (1.141, -0.3973, 4.595), (0.6289, -0.3261, 3.732), (0.7917, -0.1413, 3.534), (0.5021, -0.1102, 3.931), (0.6649, 0.07455, 3.732), (-0.3112, 0.2561, 3.602), (-0.5846, -0.05497, 3.507), (-0.8376, 0.07738, 4.739), (-1.007, 0.4616, 4.593), (-0.6668, 0.4043, 3.993), (-0.7203, -0.0194, 4.022), (-0.8685, 0.2116, 3.946), (-0.5185, 0.1733, 4.069), (-0.2918, -0.2478, 0.7414), (-0.3135, 0.1905, 2.071), (0.06084, 0.1905, 2.029), (0.06084, -0.1892, 2.029), (-0.08663, -0.2918, 1.439), (0.2045, 0.0001625, 1.432), (-0.08663, 0.2922, 1.439), (-0.3777, 0.0001625, 1.446), (-0.2764, -0.2764, 0.0), (-0.3183, -0.1668, 2.57), (-0.2764, 0.2764, 0.0), (-0.3183, 0.1691, 2.57), (0.2764, -0.2764, 0.0), (0.07103, -0.1922, 2.596), (0.2764, 0.2764, 0.0), (0.0732, 0.1753, 2.596), (-1.344, 0.2464, 5.328), (-1.194, 0.5551, 5.328), (-0.9413, 0.4318, 5.526), (-1.092, 0.1231, 5.526), (-0.043, 0.1874, 3.321), (-0.04744, -0.1706, 3.323), (-0.3861, -0.1332, 3.164), (-0.3826, 0.1877, 3.16), (1.557, -0.5252, 5.825), (1.611, -0.241, 5.825), (1.252, -0.1736, 5.876), (1.198, -0.4578, 5.876), (0.769, 0.01278, 3.583), (0.5518, 0.03616, 3.881), (0.5248, -0.2643, 3.881), (0.742, -0.2877, 3.583), (-0.5422, 0.337, 4.043), (-0.8449, 0.04794, 3.972), (-0.5823, 0.01919, 4.064), (-0.8047, 0.3657, 3.95), (-0.3049, -0.2188, 1.444), (-0.3049, 0.2192, 1.444), (0.1317, 0.2192, 1.434), (0.1317, -0.2188, 1.434)], [], [(2, 1, 0), (1, 2, 4, 3), (4, 2, 6, 5), (8, 4, 5, 7), (10, 8, 7, 9), (12, 10, 9, 11), (13, 12, 11), (15, 12, 13, 14), (14, 18, 17, 16), (15, 14, 16), (17, 18, 19), (18, 22, 21, 20), (19, 18, 20), (20, 21, 24, 23), (24, 27, 26, 25), (23, 24, 25), (26, 27, 28), (26, 28, 30, 29), (31, 26, 29), (30, 33, 32, 29), (33, 36, 35, 34), (32, 33, 34), (38, 37, 35, 36), (40, 39, 37, 38), (40, 43, 42, 41), (39, 40, 41), (42, 43, 45, 44), (45, 47, 46, 44), (46, 47, 49, 48), (49, 51, 50, 48), (51, 53, 52, 50), (53, 55, 54, 52), (55, 57, 56, 54), (56, 57, 0, 58), (59, 56, 58), (60, 57, 55), (54, 56, 59, 61), (63, 62, 54, 61), (62, 63, 64), (67, 66, 65, 64), (63, 67, 64), (69, 65, 66, 68), (70, 69, 68), (69, 70, 71), (73, 69, 71, 72), (75, 73, 72, 74), (77, 73, 75, 76), (79, 77, 76, 78), (78, 76, 81, 80), (84, 83, 82, 80), (81, 84, 80), (81, 87, 86, 85), (84, 81, 85), (86, 87, 88), (90, 89, 86, 88), (91, 90, 88), (90, 91, 93, 92), (91, 95, 94, 93), (94, 97, 96, 93), (96, 97, 99, 98), (97, 101, 100, 99), (101, 103, 102, 100), (105, 103, 101, 104), (107, 106, 103, 105), (107, 110, 109, 108), (111, 106, 107, 108), (106, 111, 112), (111, 115, 114, 113), (112, 111, 113), (115, 116, 114), (108, 119, 118, 117), (116, 115, 108, 117), (118, 119, 120), (118, 120, 122, 121), (123, 118, 121), (122, 126, 125, 124), (121, 122, 124), (128, 125, 126, 127), (130, 128, 127, 129), (132, 130, 129, 131), (131, 135, 134, 133), (132, 131, 133), (135, 138, 137, 136), (134, 135, 136), (136, 137, 139), (142, 141, 140, 139), (137, 143, 142, 139), (140, 141, 144), (147, 146, 145, 144), (141, 148, 147, 144), (145, 146, 149), (146, 152, 151, 150), (149, 146, 150), (150, 151, 154, 153), (153, 154, 156, 155), (155, 156, 158, 157), (158, 161, 160, 159), (157, 158, 159), (160, 161, 162), (162, 165, 164, 163), (166, 160, 162, 163), (164, 165, 167), (167, 170, 169, 168), (171, 164, 167, 168), (169, 170, 172), (172, 175, 174, 173), (169, 172, 173), (175, 178, 177, 176), (174, 175, 176), (180, 179, 177, 178), (182, 181, 179, 180), (184, 183, 181, 182), (184, 187, 186, 185), (183, 184, 185), (190, 189, 188, 186), (187, 190, 186), (188, 189, 191), (194, 193, 192, 191), (189, 195, 194, 191), (192, 193, 196), (199, 198, 197, 196), (193, 199, 196), (98, 201, 200, 197), (198, 98, 197), (200, 201, 202), (201, 204, 203, 202), (204, 206, 205, 203), (206, 208, 207, 205), (208, 209, 207), (207, 209, 211, 210), (211, 209, 113, 212), (213, 211, 212), (213, 212, 215, 214), (216, 213, 214), (213, 216, 217), (217, 216, 219, 218), (221, 217, 218, 220), (223, 221, 220, 222), (225, 223, 222, 224), (227, 225, 224, 226), (229, 227, 226, 228), (231, 230, 229, 228), (233, 230, 231, 232), (235, 234, 233, 232), (237, 234, 235, 236), (239, 238, 237, 236), (241, 238, 239, 240), (243, 242, 241, 240), (245, 242, 243, 244), (247, 245, 244, 246), (249, 247, 246, 248), (251, 249, 248, 250), (253, 251, 250, 252), (255, 253, 252, 254), (257, 256, 253, 255), (259, 258, 257, 255), (261, 258, 259, 260), (168, 173, 258, 261), (262, 168, 261), (262, 261, 263), (163, 171, 262, 263), (264, 163, 263), (266, 264, 263, 265), (267, 266, 265), (266, 267, 268), (270, 269, 266, 268), (271, 270, 268), (273, 272, 270, 271), (275, 274, 272, 273), (276, 275, 273), (275, 276, 277), (277, 276, 279, 278), (280, 277, 278), (282, 281, 277, 280), (284, 283, 281, 282), (285, 284, 282), (283, 284, 286), (286, 284, 288, 287), (289, 286, 287), (291, 290, 289, 287), (293, 292, 290, 291), (295, 292, 293, 294), (297, 296, 295, 294), (299, 298, 296, 297), (301, 298, 299, 300), (303, 302, 301, 300), (305, 304, 302, 303), (307, 306, 304, 305), (309, 308, 306, 307), (311, 310, 308, 309), (310, 313, 312, 308), (315, 314, 313, 310), (317, 314, 315, 316), (319, 318, 317, 316), (321, 318, 319, 320), (117, 123, 318, 321), (320, 319, 323, 322), (325, 324, 320, 322), (214, 324, 325, 326), (326, 325, 328, 327), (219, 326, 327, 329), (330, 219, 329), (331, 330, 329), (331, 329, 333, 332), (334, 331, 332), (331, 334, 335), (335, 334, 337, 336), (338, 335, 336), (340, 338, 336, 339), (342, 341, 340, 339), (343, 342, 339), (342, 343, 344), (346, 342, 344, 345), (347, 346, 345), (349, 348, 347, 345), (350, 349, 345), (349, 350, 351), (353, 352, 349, 351), (355, 354, 353, 351), (354, 355, 356), (358, 357, 354, 356), (360, 359, 358, 356), (359, 360, 361), (363, 362, 359, 361), (364, 363, 361), (366, 363, 364, 365), (368, 366, 365, 367), (370, 368, 367, 369), (372, 370, 369, 371), (373, 372, 371), (372, 373, 374), (374, 373, 376, 375), (377, 374, 375), (379, 377, 375, 378), (381, 379, 378, 380), (383, 382, 381, 380), (385, 382, 383, 384), (386, 385, 384), (386, 384, 387), (387, 384, 389, 388), (391, 390, 387, 388), (392, 391, 388), (391, 392, 393), (395, 394, 391, 393), (396, 395, 393), (398, 397, 395, 396), (399, 398, 396), (398, 399, 400), (402, 401, 398, 400), (403, 401, 402), (405, 401, 403, 404), (406, 405, 404), (408, 407, 406, 404), (409, 408, 404), (407, 408, 410), (410, 408, 412, 411), (413, 410, 411), (415, 414, 413, 411), (417, 414, 415, 416), (418, 417, 416), (417, 418, 419), (421, 419, 418, 420), (422, 421, 420), (424, 423, 421, 422), (426, 425, 423, 424), (428, 427, 425, 426), (429, 428, 426), (431, 430, 428, 429), (433, 432, 430, 431), (435, 434, 432, 433), (437, 434, 435, 436), (439, 438, 437, 436), (438, 439, 440), (442, 440, 439, 441), (443, 442, 441), (445, 442, 443, 444), (447, 445, 444, 446), (448, 447, 446), (447, 448, 333), (449, 448, 446), (446, 452, 451, 450), (453, 449, 446, 450), (449, 453, 454), (454, 453, 456, 455), (455, 456, 458, 457), (457, 458, 460, 459), (460, 458, 462, 461), (464, 463, 460, 461), (466, 465, 464, 461), (465, 466, 467), (469, 468, 465, 467), (470, 469, 467), (469, 470, 471), (473, 472, 469, 471), (475, 474, 473, 471), (477, 474, 475, 476), (477, 476, 478), (478, 476, 480, 479), (481, 478, 479), (481, 479, 482), (484, 483, 481, 482), (485, 484, 482), (487, 484, 485, 486), (489, 488, 484, 487), (491, 489, 487, 490), (493, 491, 490, 492), (492, 490, 495, 494), (497, 492, 494, 496), (499, 497, 496, 498), (501, 500, 499, 498), (503, 500, 501, 502), (502, 501, 505, 504), (507, 506, 502, 504), (509, 506, 507, 508), (511, 510, 509, 508), (512, 511, 508), (510, 511, 513), (513, 511, 515, 514), (516, 513, 514), (518, 517, 516, 514), (520, 519, 517, 518), (521, 520, 518), (520, 521, 522), (524, 523, 520, 522), (525, 524, 522), (527, 526, 524, 525), (529, 526, 527, 528), (531, 530, 529, 528), (533, 530, 531, 532), (535, 534, 533, 532), (537, 536, 534, 535), (539, 538, 536, 537), (541, 540, 538, 539), (543, 542, 540, 541), (545, 542, 543, 544), (547, 546, 545, 544), (549, 546, 547, 548), (550, 549, 548), (549, 550, 551), (551, 550, 553, 552), (555, 554, 551, 552), (554, 555, 556), (556, 555, 558, 557), (557, 558, 560, 559), (562, 561, 557, 559), (561, 562, 563), (563, 562, 565, 564), (565, 566, 564), (568, 566, 565, 567), (570, 569, 568, 567), (569, 570, 571), (573, 569, 571, 572), (575, 574, 573, 572), (577, 576, 575, 572), (573, 574, 578), (576, 577, 579), (579, 577, 581, 580), (583, 582, 579, 580), (582, 583, 584), (586, 585, 582, 584), (588, 587, 586, 584), (590, 587, 588, 589), (590, 589, 591), (593, 592, 590, 591), (594, 593, 591), (596, 593, 594, 595), (598, 596, 595, 597), (599, 598, 597), (598, 599, 600), (600, 599, 602, 601), (505, 600, 601), (602, 604, 603, 601), (597, 607, 606, 605), (604, 602, 597, 605), (607, 609, 608, 606), (608, 611, 610, 606), (613, 612, 611, 608), (612, 613, 614), (616, 615, 612, 614), (617, 616, 614), (616, 617, 618), (618, 621, 620, 619), (622, 616, 618, 619), (620, 621, 623), (625, 624, 620, 623), (627, 626, 625, 623), (629, 626, 627, 628), (631, 630, 626, 629), (633, 632, 630, 631), (630, 632, 635, 634), (638, 637, 636, 635), (632, 639, 638, 635), (636, 637, 640), (640, 643, 642, 641), (644, 636, 640, 641), (642, 643, 646, 645), (645, 646, 647), (650, 649, 648, 647), (646, 650, 647), (648, 649, 652, 651), (656, 655, 654, 653), (651, 652, 656, 653), (658, 654, 655, 657), (658, 657, 659), (661, 658, 659, 660), (664, 663, 662, 660), (659, 664, 660), (662, 663, 665), (667, 662, 665, 666), (669, 667, 666, 668), (671, 667, 669, 670), (670, 669, 673, 672), (673, 676, 675, 674), (672, 673, 674), (676, 673, 677), (679, 603, 678, 674), (675, 679, 674), (676, 680, 675), (682, 681, 672, 674), (682, 685, 684, 683), (681, 682, 683), (684, 685, 686), (605, 610, 687, 686), (685, 688, 605, 686), (687, 689, 686), (691, 690, 689, 687), (690, 691, 692), (694, 693, 690, 692), (695, 694, 692), (622, 696, 694, 695), (696, 698, 697, 694), (699, 698, 696, 619), (701, 700, 698, 699), (641, 702, 700, 701), (700, 702, 704, 703), (624, 705, 701, 699), (698, 700, 703, 697), (697, 703, 707, 706), (706, 707, 709, 708), (708, 709, 711, 710), (710, 711, 713, 712), (711, 715, 714, 713), (715, 716, 714), (715, 718, 717, 653), (716, 715, 653), (720, 719, 717, 718), (714, 661, 721, 713), (722, 710, 712, 683), (713, 721, 723, 712), (709, 718, 715, 711), (724, 708, 710, 722), (707, 720, 718, 709), (693, 706, 708, 724), (694, 697, 706, 693), (615, 695, 692), (690, 693, 724, 689), (724, 722, 684, 686), (689, 724, 686), (712, 723, 681, 683), (688, 685, 682, 678), (684, 722, 683), (681, 723, 670, 672), (723, 721, 671, 670), (673, 669, 668, 677), (725, 515, 512, 677), (668, 725, 677), (660, 662, 667, 671), (726, 663, 664), (728, 727, 664, 659), (657, 728, 659), (728, 729, 727), (728, 731, 730, 729), (732, 730, 731, 656), (734, 733, 732, 656), (736, 735, 733, 734), (738, 737, 735, 736), (739, 738, 736), (741, 738, 739, 740), (742, 741, 740), (741, 742, 743), (744, 742, 740), (741, 746, 745, 738), (739, 650, 740), (747, 735, 737), (738, 745, 737), (733, 735, 747, 748), (733, 748, 732), (749, 730, 732), (654, 658, 661, 714), (716, 654, 714), (652, 734, 656), (654, 716, 653), (731, 655, 656), (717, 651, 653), (652, 649, 736, 734), (717, 719, 648, 651), (648, 719, 647), (720, 704, 645, 647), (719, 720, 647), (646, 643, 744, 740), (650, 646, 740), (704, 702, 642, 645), (744, 643, 640), (705, 644, 641, 701), (642, 702, 641), (750, 637, 638), (548, 751, 750, 638), (752, 553, 548, 638), (750, 751, 743), (639, 752, 638), (552, 752, 639, 633), (753, 552, 633), (636, 644, 635), (639, 632, 633), (560, 753, 633, 631), (754, 560, 631), (755, 754, 631, 629), (559, 754, 755, 567), (627, 756, 628), (626, 630, 634, 625), (580, 756, 627, 623), (621, 757, 580, 623), (620, 624, 699, 619), (696, 622, 619), (615, 616, 622, 695), (758, 617, 614), (610, 611, 691, 687), (688, 604, 605), (606, 610, 605), (601, 603, 679), (603, 604, 688, 678), (602, 599, 597), (595, 607, 597), (594, 609, 607, 595), (495, 486, 592, 593), (609, 594, 591), (591, 589, 613, 608), (609, 591, 608), (759, 587, 590, 592), (589, 588, 758, 614), (613, 589, 614), (587, 759, 586), (758, 588, 584), (584, 583, 757, 618), (617, 758, 584, 618), (581, 756, 580), (582, 585, 579), (757, 583, 580), (576, 480, 575), (760, 574, 575), (581, 577, 572), (581, 572, 571, 628), (756, 581, 628), (570, 755, 629, 628), (571, 570, 628), (568, 569, 573, 578), (762, 761, 568, 578), (761, 566, 568), (755, 570, 567), (761, 764, 763, 564), (566, 761, 564), (763, 765, 563, 564), (766, 765, 763, 462), (450, 767, 765, 766), (560, 558, 753), (565, 562, 559, 567), (561, 768, 557), (560, 754, 559), (768, 769, 556, 557), (768, 767, 451, 770), (769, 768, 770), (771, 769, 770), (773, 772, 771, 770), (452, 773, 770), (771, 772, 774), (436, 776, 775, 774), (772, 441, 436, 774), (775, 776, 778, 777), (777, 778, 779), (775, 780, 774), (774, 780, 554, 556), (769, 771, 774, 556), (558, 555, 552, 753), (554, 780, 551), (553, 752, 552), (775, 777, 549, 551), (780, 775, 551), (553, 550, 548), (547, 751, 548), (546, 781, 545), (544, 746, 741, 743), (751, 547, 544, 743), (783, 782, 542, 545), (781, 783, 545), (543, 746, 544), (542, 782, 784, 540), (745, 746, 543, 541), (541, 539, 747, 737), (745, 541, 737), (538, 786, 785, 536), (747, 539, 537, 748), (536, 785, 787, 534), (537, 535, 749, 732), (748, 537, 732), (749, 535, 532), (789, 788, 530, 533), (749, 532, 531, 729), (730, 749, 729), (729, 531, 528, 727), (791, 790, 526, 529), (528, 527, 726, 664), (727, 528, 664), (526, 790, 792, 524), (790, 412, 409, 792), (726, 527, 525), (792, 793, 523, 524), (523, 793, 794, 519), (793, 795, 794), (726, 525, 522, 665), (663, 726, 665), (522, 521, 796, 666), (665, 522, 666), (520, 523, 519), (796, 521, 518), (517, 798, 797, 516), (725, 796, 518, 514), (516, 797, 799, 513), (515, 725, 514), (799, 800, 510, 513), (801, 800, 799), (515, 511, 512), (510, 800, 802, 509), (508, 680, 676, 677), (512, 508, 677), (802, 803, 506, 509), (507, 680, 508), (680, 507, 504, 679), (675, 680, 679), (504, 505, 601, 679), (500, 389, 804, 499), (505, 501, 498, 600), (804, 805, 497, 499), (806, 805, 804), (498, 496, 598, 600), (496, 494, 596, 598), (494, 495, 593, 596), (371, 807, 488, 489), (376, 371, 489), (807, 809, 808, 488), (809, 811, 810, 808), (811, 813, 812, 810), (486, 485, 759, 592), (488, 808, 483, 484), (759, 485, 482, 586), (482, 479, 585, 586), (481, 483, 478), (479, 480, 576, 579), (585, 479, 579), (812, 474, 477, 810), (474, 812, 473), (814, 472, 473), (760, 475, 471), (471, 470, 762, 578), (574, 760, 471, 578), (815, 468, 469, 472), (468, 815, 816), (762, 470, 467), (764, 761, 762, 467), (466, 764, 467), (464, 465, 468, 816), (817, 463, 464), (764, 466, 461), (462, 763, 764, 461), (460, 463, 459), (819, 818, 455, 457), (337, 332, 454, 455), (818, 337, 455), (451, 452, 770), (456, 453, 450, 766), (451, 767, 450), (447, 820, 445), (444, 773, 452, 446), (822, 821, 442, 445), (820, 328, 822, 445), (823, 821, 822), (442, 821, 440), (772, 773, 443, 441), (825, 824, 438, 440), (821, 823, 825, 440), (826, 824, 825), (826, 828, 827, 437), (824, 826, 437), (827, 828, 830, 829), (829, 830, 832, 831), (831, 832, 834, 833), (834, 836, 835, 427), (833, 834, 427), (835, 836, 837), (826, 838, 311, 828), (839, 838, 826, 825), (823, 323, 839, 825), (827, 434, 437), (441, 439, 436), (438, 824, 437), (435, 776, 436), (432, 434, 827, 829), (778, 776, 435, 433), (430, 432, 829, 831), (433, 431, 783, 779), (778, 433, 779), (428, 430, 831, 833), (783, 431, 429, 782), (428, 833, 427), (835, 425, 427), (782, 429, 426, 784), (835, 837, 840, 423), (425, 835, 423), (784, 426, 424, 786), (423, 840, 841, 421), (786, 424, 422, 785), (421, 841, 842, 419), (785, 422, 420, 787), (787, 420, 416, 789), (842, 843, 417, 419), (420, 418, 416), (843, 845, 844, 414), (417, 843, 414), (846, 844, 845), (416, 415, 788, 789), (788, 415, 411, 791), (844, 846, 847, 410), (413, 844, 410), (846, 848, 847), (848, 288, 285, 849), (847, 848, 849), (411, 412, 790, 791), (849, 850, 407, 410), (847, 849, 410), (851, 850, 849), (412, 408, 409), (407, 850, 406), (404, 795, 793, 792), (409, 404, 792), (850, 851, 852, 405), (406, 850, 405), (405, 852, 853, 397), (852, 855, 854, 853), (854, 856, 853), (403, 795, 404), (795, 403, 402, 798), (794, 795, 798), (798, 402, 400, 797), (400, 399, 801, 799), (797, 400, 799), (398, 401, 405, 397), (853, 856, 857, 395), (397, 853, 395), (857, 856, 858), (857, 858, 859, 390), (394, 857, 390), (278, 861, 860, 859), (858, 278, 859), (860, 861, 862), (860, 862, 863, 385), (864, 860, 385), (860, 864, 859), (801, 399, 396), (857, 394, 395), (801, 396, 393, 802), (800, 801, 802), (393, 392, 803, 802), (391, 394, 390), (803, 392, 388, 503), (388, 389, 500, 503), (386, 864, 385), (863, 865, 382, 385), (384, 383, 806, 804), (389, 384, 804), (382, 865, 866, 381), (806, 383, 380), (866, 867, 379, 381), (265, 260, 867, 866), (380, 378, 493, 805), (806, 380, 805), (867, 868, 377, 379), (378, 375, 491, 493), (377, 868, 254, 374), (375, 376, 489, 491), (376, 373, 371), (369, 807, 371), (367, 809, 807, 369), (365, 811, 809, 367), (364, 813, 811, 365), (813, 364, 361), (361, 360, 814, 473), (812, 813, 361, 473), (359, 362, 358), (814, 360, 356), (354, 357, 353), (815, 355, 351, 816), (350, 817, 464, 816), (351, 350, 816), (349, 352, 348), (817, 350, 345), (869, 346, 347), (817, 345, 344, 459), (463, 817, 459), (343, 819, 457, 459), (344, 343, 459), (342, 346, 341), (819, 343, 339), (336, 818, 819, 339), (337, 818, 336), (337, 334, 332), (333, 448, 449, 454), (332, 333, 454), (327, 820, 447, 333), (329, 327, 333), (328, 820, 327), (328, 325, 322, 822), (322, 323, 823, 822), (323, 319, 316, 839), (870, 314, 317), (316, 315, 838, 839), (870, 124, 871, 313), (314, 870, 313), (313, 871, 872, 312), (312, 872, 874, 873), (873, 874, 876, 875), (876, 133, 878, 877), (875, 876, 877), (877, 878, 879), (828, 311, 309, 830), (830, 309, 307, 832), (306, 873, 875, 304), (832, 307, 305, 834), (304, 875, 877, 302), (834, 305, 303, 836), (302, 877, 879, 301), (836, 303, 300, 837), (879, 880, 298, 301), (298, 880, 881, 296), (840, 299, 297, 841), (296, 881, 882, 295), (881, 883, 882), (841, 297, 294, 842), (294, 293, 843, 842), (292, 884, 290), (843, 293, 291, 845), (884, 886, 885, 289), (290, 884, 289), (886, 884, 887), (287, 848, 846, 845), (291, 287, 845), (289, 885, 888, 286), (288, 848, 287), (890, 889, 283, 286), (888, 890, 286), (288, 284, 285), (283, 889, 281), (282, 855, 851, 849), (285, 282, 849), (854, 855, 282, 280), (279, 861, 278), (854, 280, 278, 858), (856, 854, 858), (275, 889, 890, 274), (279, 276, 273), (279, 273, 271, 862), (861, 279, 862), (159, 166, 269, 270), (862, 271, 268, 863), (268, 267, 865, 863), (266, 269, 264), (865, 267, 265, 866), (260, 259, 868, 867), (891, 256, 257), (176, 893, 892, 256), (891, 176, 256), (893, 895, 894, 892), (895, 897, 896, 894), (897, 899, 898, 896), (185, 901, 900, 898), (899, 185, 898), (900, 901, 902), (254, 252, 372, 374), (256, 892, 251, 253), (252, 250, 370, 372), (892, 894, 249, 251), (250, 248, 368, 370), (248, 246, 366, 368), (896, 898, 245, 247), (246, 244, 363, 366), (898, 900, 242, 245), (244, 243, 362, 363), (362, 243, 240, 358), (902, 903, 238, 241), (240, 239, 357, 358), (357, 239, 236, 353), (905, 904, 234, 237), (236, 235, 352, 353), (234, 904, 906, 233), (352, 235, 232, 348), (908, 907, 230, 233), (906, 908, 233), (909, 907, 908), (231, 869, 347, 348), (232, 231, 348), (230, 907, 229), (869, 231, 228), (909, 910, 227, 229), (907, 909, 229), (869, 228, 226, 341), (346, 869, 341), (910, 911, 225, 227), (226, 224, 340, 341), (224, 222, 338, 340), (912, 210, 221, 223), (222, 220, 335, 338), (218, 330, 331, 335), (220, 218, 335), (219, 330, 218), (215, 913, 324, 214), (219, 216, 214, 326), (211, 213, 217, 221), (210, 211, 221), (205, 207, 210, 912), (203, 205, 912, 911), (202, 203, 911, 910), (909, 200, 202, 910), (197, 200, 909, 908), (199, 914, 198), (92, 914, 199, 194), (916, 915, 92, 194), (915, 916, 917), (196, 197, 908, 906), (904, 192, 196, 906), (199, 193, 194), (195, 916, 194), (191, 192, 904, 905), (903, 188, 191, 905), (195, 189, 190), (187, 918, 190), (186, 188, 903, 902), (901, 186, 902), (899, 183, 185), (919, 918, 187, 184), (921, 918, 919, 920), (920, 919, 922), (924, 923, 920, 922), (925, 924, 922), (927, 924, 925, 926), (929, 927, 926, 928), (931, 930, 929, 928), (933, 930, 931, 932), (935, 933, 932, 934), (937, 935, 934, 936), (938, 937, 936), (937, 938, 939), (939, 938, 941, 940), (942, 939, 940), (944, 942, 940, 943), (946, 945, 944, 943), (947, 946, 943), (945, 946, 948), (948, 946, 950, 949), (951, 948, 949), (953, 952, 951, 949), (955, 954, 952, 953), (956, 955, 953), (955, 956, 957), (959, 958, 955, 957), (960, 959, 957), (962, 961, 959, 960), (964, 963, 961, 962), (965, 964, 962), (964, 965, 966), (968, 967, 964, 966), (969, 968, 966), (971, 970, 968, 969), (973, 972, 970, 971), (975, 972, 973, 974), (977, 976, 975, 974), (978, 977, 974), (980, 979, 977, 978), (979, 980, 981), (983, 982, 979, 981), (984, 983, 981), (986, 985, 983, 984), (985, 986, 987), (989, 988, 985, 987), (110, 989, 987), (983, 985, 988, 68), (990, 983, 68), (992, 991, 986, 984), (982, 983, 990, 993), (976, 982, 993, 994), (67, 61, 995, 994), (993, 67, 994), (995, 997, 996, 975), (994, 995, 975), (996, 997, 998), (997, 1000, 999, 998), (999, 1002, 1001, 998), (1003, 1002, 999), (1002, 1003, 1005, 1004), (1004, 1005, 1007, 1006), (1006, 1007, 1008), (1011, 1010, 1009, 1008), (1007, 1011, 1008), (1008, 1009, 1013, 1012), (1014, 1006, 1008, 1012), (967, 1014, 1012, 963), (1007, 1005, 1015, 1011), (1016, 1004, 1006, 1014), (1005, 1003, 3, 1015), (992, 984, 981), (976, 994, 975), (996, 972, 975), (973, 1017, 974), (996, 998, 1001, 970), (972, 996, 970), (1018, 1017, 973, 971), (970, 1001, 1016, 968), (971, 969, 143, 138), (1018, 971, 138), (968, 1016, 1014, 967), (964, 967, 963), (1012, 1013, 961, 963), (961, 1013, 1019, 959), (1019, 1020, 958, 959), (958, 1020, 1021, 954), (955, 958, 954), (954, 1021, 1022, 952), (1023, 956, 953), (952, 1022, 1024, 951), (1025, 1023, 953, 949), (951, 1024, 1026, 948), (950, 1025, 949), (1026, 1027, 945, 948), (25, 31, 1027, 1026), (950, 946, 947), (945, 1027, 1028, 944), (1028, 1029, 942, 944), (940, 1030, 943), (942, 1029, 1031, 939), (1031, 1032, 937, 939), (34, 1033, 1032, 1031), (1033, 1035, 1034, 1032), (941, 938, 936), (1032, 1034, 935, 937), (1034, 1036, 933, 935), (1038, 1037, 930, 933), (1036, 1038, 933), (1039, 1037, 1038), (1039, 1041, 1040, 929), (1037, 1039, 929), (1043, 83, 1042, 1040), (1041, 1043, 1040), (1036, 1044, 41, 1038), (931, 1046, 1045, 932), (1040, 927, 929), (926, 1047, 928), (930, 1037, 929), (1046, 931, 928), (1042, 924, 927, 1040), (1048, 923, 924, 1042), (1049, 923, 1048, 85), (89, 1049, 85), (1050, 925, 922), (923, 1049, 921, 920), (921, 1049, 917), (186, 901, 185), (181, 183, 899, 897), (922, 919, 184, 182), (1050, 922, 182), (179, 181, 897, 895), (1047, 1050, 182, 180), (177, 179, 895, 893), (928, 1047, 180, 178), (1046, 928, 178), (177, 893, 176), (1045, 1046, 178, 175), (891, 174, 176), (1045, 175, 172), (173, 174, 891, 257), (258, 173, 257), (934, 932, 1045, 172), (170, 934, 172), (169, 173, 168), (262, 171, 168), (165, 941, 936, 167), (164, 171, 163), (940, 941, 165, 162), (1030, 940, 162), (269, 166, 163, 264), (161, 1030, 162), (160, 166, 159), (272, 157, 159, 270), (1025, 950, 947, 158), (156, 1025, 158), (274, 155, 157, 272), (154, 1023, 1025, 156), (890, 153, 155, 274), (888, 150, 153, 890), (1051, 960, 957, 151), (152, 1051, 151), (1051, 152, 147), (885, 149, 150, 888), (886, 145, 149, 885), (152, 146, 147), (965, 962, 1051, 147), (148, 965, 147), (144, 145, 886, 887), (883, 140, 144, 887), (882, 883, 887), (148, 141, 142), (143, 969, 966, 142), (140, 883, 139), (136, 139, 883, 881), (880, 136, 881), (143, 137, 138), (135, 1018, 138), (876, 132, 133), (131, 1017, 1018, 135), (134, 878, 133), (874, 130, 132, 876), (978, 974, 1017, 131), (129, 978, 131), (872, 128, 130, 874), (127, 980, 978, 129), (871, 125, 128, 872), (992, 981, 980, 127), (126, 992, 127), (125, 871, 124), (122, 991, 992, 126), (870, 121, 124), (991, 122, 120), (123, 121, 870, 317), (318, 123, 317), (987, 986, 991, 120), (119, 109, 987, 120), (118, 123, 117), (913, 116, 117, 321), (114, 116, 913, 215), (208, 102, 112, 113), (209, 208, 113), (113, 114, 215, 212), (109, 119, 108), (989, 110, 107), (115, 111, 108), (1052, 989, 107, 105), (1053, 1052, 105, 104), (103, 106, 112, 102), (102, 208, 206, 100), (100, 206, 204, 99), (914, 96, 98, 198), (99, 204, 201, 98), (104, 101, 97, 94), (915, 90, 92), (93, 96, 914, 92), (74, 95, 91, 88), (89, 90, 915, 917), (1049, 89, 917), (1048, 84, 85), (86, 89, 85), (82, 83, 1043), (83, 84, 1048, 1042), (82, 1054, 80), (1054, 1055, 78, 80), (1055, 1056, 79, 78), (76, 75, 87, 81), (87, 75, 74, 88), (72, 1053, 95, 74), (71, 1052, 1053, 72), (988, 989, 1052, 71), (70, 988, 71), (66, 990, 68), (65, 69, 73, 77), (988, 70, 68), (990, 66, 67, 993), (64, 65, 77, 79), (59, 995, 61), (67, 63, 61), (1057, 60, 55, 53), (54, 62, 1056, 52), (52, 1056, 1055, 50), (1059, 1058, 51, 49), (1061, 1058, 1059, 1060), (1062, 1057, 1058, 1061), (1064, 1063, 1062, 1061), (1066, 1063, 1064, 1065), (1068, 1066, 1065, 1067), (1070, 1068, 1067, 1069), (1072, 1070, 1069, 1071), (1074, 1072, 1071, 1073), (1075, 1072, 1074), (1071, 1076, 1073), (1078, 1077, 1074, 1073), (1070, 1072, 1075, 11), (1079, 1070, 11), (1071, 1069, 1081, 1080), (1076, 1071, 1080), (1081, 1082, 1080), (1081, 1084, 1083, 1082), (1084, 1086, 1085, 1083), (1086, 1088, 1087, 1085), (1087, 1088, 1060), (1087, 1090, 1089, 1085), (1083, 1092, 1091, 1082), (1091, 1094, 1093, 1080), (1082, 1091, 1080), (1093, 1076, 1080), (1079, 1095, 1068, 1070), (1069, 1067, 1084, 1081), (1067, 1065, 1086, 1084), (1097, 1096, 1063, 1066), (1065, 1064, 1088, 1086), (1063, 1096, 1098, 1062), (1096, 6, 1098), (1088, 1064, 1061, 1060), (50, 1055, 1054, 48), (47, 1059, 49), (48, 1054, 82, 1043), (1099, 46, 48, 1043), (46, 1099, 44), (43, 1090, 45), (44, 1099, 1041, 1039), (42, 44, 1039), (1044, 39, 41), (1089, 1090, 43, 40), (41, 42, 1039, 1038), (37, 39, 1044, 1035), (1092, 1089, 40, 38), (35, 37, 1035, 1033), (1091, 1092, 38, 36), (35, 1033, 34), (1094, 1091, 36, 33), (1029, 32, 34, 1031), (1094, 33, 30), (29, 32, 1029, 1028), (1073, 1076, 1093, 28), (27, 1078, 1073, 28), (26, 31, 25), (1078, 27, 24), (1024, 23, 25, 1026), (21, 1077, 1078, 24), (22, 1077, 21), (1020, 17, 19, 1021), (1009, 1010, 15, 16), (22, 18, 14), (16, 17, 1020, 1019), (1011, 10, 12, 1010), (1075, 13, 11), (9, 1079, 11), (1015, 8, 10, 1011), (7, 1095, 1079, 9), (5, 1097, 1095, 7), (6, 1096, 1097, 5), (1, 3, 1003, 999), (1000, 1, 999), (1098, 6, 2, 0), (57, 60, 1098, 0), (0, 1, 1000, 58), (3, 4, 8, 1015), (1010, 12, 15), (1098, 60, 1057, 1062), (1095, 1097, 1066, 1068), (1074, 1077, 22, 14), (13, 1075, 1074, 14), (1060, 1059, 47, 45), (1090, 1087, 1060, 45), (1085, 1089, 1092, 1083), (28, 1093, 1094, 30), (59, 58, 1000, 997), (995, 59, 997), (1001, 1002, 1004, 1016), (1013, 1009, 16, 1019), (1056, 62, 64, 79), (1021, 19, 20, 1022), (1041, 1099, 1043), (1035, 1044, 1036, 1034), (1027, 31, 29, 1028), (134, 136, 880, 879), (878, 134, 879), (1051, 962, 960), (957, 956, 1023, 154), (151, 957, 154), (943, 1030, 161, 158), (947, 943, 158), (109, 110, 987), (977, 979, 982, 976), (966, 965, 148, 142), (95, 1053, 104, 94), (1058, 1057, 53, 51), (1022, 20, 23, 1024), (917, 916, 195, 190), (918, 921, 917, 190), (926, 925, 1050, 1047), (936, 934, 170, 167), (324, 913, 321, 320), (308, 312, 873, 306), (887, 884, 292, 295), (882, 887, 295), (911, 912, 223, 225), (281, 889, 275, 277), (238, 903, 905, 237), (894, 896, 247, 249), (263, 261, 260, 265), (443, 773, 444), (783, 781, 779), (534, 787, 789, 533), (458, 456, 766, 462), (634, 705, 624, 625), (666, 796, 725, 668), (356, 355, 815, 472), (814, 356, 472), (808, 810, 477, 478), (483, 808, 478), (805, 493, 492, 497), (838, 315, 310, 311), (300, 299, 840, 837), (414, 844, 413), (851, 855, 852), (242, 900, 902, 241), (868, 259, 255, 254), (859, 864, 386, 387), (390, 859, 387), (777, 779, 781, 546), (549, 777, 546), (540, 784, 786, 538), (530, 788, 791, 529), (767, 768, 561, 563), (765, 767, 563), (519, 794, 798, 517), (476, 475, 760, 575), (480, 476, 575), (490, 487, 486, 495), (506, 803, 503, 502), (743, 742, 744, 640), (637, 750, 743, 640), (649, 650, 739, 736), (655, 731, 728, 657), (635, 644, 705, 634), (703, 704, 720, 707), (721, 661, 660, 671), (757, 621, 618), (611, 612, 615, 692), (691, 611, 692), (678, 682, 674), (1100, 1186, 1215, 1128), (1100, 1128, 1188, 1129), (1100, 1129, 1190, 1180), (1100, 1180, 1216, 1186), (1101, 1185, 1216, 1180), (1101, 1180, 1190, 1132), (1101, 1132, 1194, 1181), (1101, 1181, 1217, 1185), (1102, 1184, 1217, 1181), (1102, 1181, 1194, 1135), (1102, 1135, 1192, 1182), (1102, 1182, 1218, 1184), (1103, 1183, 1218, 1182), (1103, 1182, 1192, 1138), (1103, 1138, 1188, 1128), (1103, 1128, 1215, 1183), (1104, 1173, 1213, 1178), (1104, 1178, 1211, 1143), (1104, 1143, 1197, 1141), (1104, 1141, 1198, 1173), (1105, 1174, 1214, 1177), (1105, 1177, 1212, 1145), (1105, 1145, 1195, 1139), (1105, 1139, 1196, 1174), (1106, 1145, 1212, 1176), (1106, 1176, 1213, 1173), (1106, 1173, 1198, 1142), (1106, 1142, 1195, 1145), (1107, 1143, 1211, 1175), (1107, 1175, 1214, 1174), (1107, 1174, 1196, 1140), (1107, 1140, 1197, 1143), (1108, 1147, 1194, 1132), (1108, 1132, 1190, 1146), (1108, 1146, 1202, 1151), (1108, 1151, 1199, 1147), (1109, 1149, 1188, 1138), (1109, 1138, 1192, 1144), (1109, 1144, 1200, 1152), (1109, 1152, 1201, 1149), (1110, 1146, 1190, 1129), (1110, 1129, 1188, 1149), (1110, 1149, 1201, 1153), (1110, 1153, 1202, 1146), (1111, 1163, 1207, 1170), (1111, 1170, 1208, 1160), (1111, 1160, 1205, 1157), (1111, 1157, 1204, 1163), (1112, 1160, 1208, 1169), (1112, 1169, 1209, 1161), (1112, 1161, 1206, 1158), (1112, 1158, 1205, 1160), (1113, 1166, 1210, 1168), (1113, 1168, 1207, 1163), (1113, 1163, 1204, 1155), (1113, 1155, 1203, 1166), (1114, 1161, 1209, 1167), (1114, 1167, 1210, 1166), (1114, 1166, 1203, 1156), (1114, 1156, 1206, 1161), (1115, 1165, 1200, 1144), (1115, 1144, 1192, 1162), (1115, 1162, 1210, 1167), (1115, 1167, 1209, 1165), (1116, 1162, 1192, 1135), (1116, 1135, 1194, 1159), (1116, 1159, 1207, 1168), (1116, 1168, 1210, 1162), (1117, 1164, 1199, 1154), (1117, 1154, 1200, 1165), (1117, 1165, 1209, 1169), (1117, 1169, 1208, 1164), (1118, 1159, 1194, 1147), (1118, 1147, 1199, 1164), (1118, 1164, 1208, 1170), (1118, 1170, 1207, 1159), (1119, 1171, 1199, 1151), (1119, 1151, 1202, 1150), (1119, 1150, 1214, 1175), (1119, 1175, 1211, 1171), (1120, 1172, 1201, 1152), (1120, 1152, 1200, 1148), (1120, 1148, 1213, 1176), (1120, 1176, 1212, 1172), (1121, 1150, 1202, 1153), (1121, 1153, 1201, 1172), (1121, 1172, 1212, 1177), (1121, 1177, 1214, 1150), (1122, 1148, 1200, 1154), (1122, 1154, 1199, 1171), (1122, 1171, 1211, 1178), (1122, 1178, 1213, 1148), (1123, 1137, 1191, 1136), (1123, 1136, 1218, 1183), (1123, 1183, 1215, 1179), (1123, 1179, 1187, 1137), (1124, 1134, 1193, 1133), (1124, 1133, 1217, 1184), (1124, 1184, 1218, 1136), (1124, 1136, 1191, 1134), (1125, 1131, 1189, 1130), (1125, 1130, 1216, 1185), (1125, 1185, 1217, 1133), (1125, 1133, 1193, 1131), (1126, 1127, 1187, 1179), (1126, 1179, 1215, 1186), (1126, 1186, 1216, 1130), (1126, 1130, 1189, 1127)])
me_mesh_001.polygons.foreach_set('use_smooth', [True] * 1458)
me_mesh_001.polygons.foreach_set('material_index', [0, 0, 0, 0, 0, 0, 0, 0, 0, 0, 0, 0, 0, 0, 0, 0, 0, 0, 0, 0, 0, 0, 0, 0, 0, 0, 0, 0, 0, 0, 0, 0, 0, 0, 0, 0, 0, 0, 0, 0, 0, 0, 0, 0, 0, 0, 0, 0, 0, 0, 0, 0, 0, 0, 0, 0, 0, 0, 0, 0, 0, 0, 0, 0, 0, 0, 0, 0, 0, 0, 0, 0, 0, 0, 0, 0, 0, 0, 0, 0, 0, 0, 0, 0, 0, 0, 0, 0, 0, 0, 0, 0, 0, 0, 0, 0, 0, 0, 0, 0, 0, 0, 0, 0, 0, 0, 0, 0, 0, 0, 0, 0, 0, 0, 0, 0, 0, 0, 0, 0, 0, 0, 0, 0, 0, 0, 0, 0, 0, 0, 0, 0, 0, 0, 0, 0, 0, 0, 0, 0, 0, 0, 0, 0, 0, 0, 0, 0, 0, 0, 0, 0, 0, 0, 0, 0, 0, 0, 0, 0, 0, 0, 0, 0, 0, 0, 0, 0, 0, 0, 0, 0, 0, 0, 0, 0, 0, 0, 0, 0, 0, 0, 0, 0, 0, 0, 0, 0, 0, 0, 0, 0, 0, 0, 0, 0, 0, 0, 0, 0, 0, 0, 0, 0, 0, 0, 0, 0, 0, 0, 0, 0, 0, 0, 0, 0, 0, 0, 0, 0, 0, 0, 0, 0, 0, 0, 0, 0, 0, 0, 0, 0, 0, 0, 0, 0, 0, 0, 0, 0, 0, 0, 0, 0, 0, 0, 0, 0, 0, 0, 0, 0, 0, 0, 0, 0, 0, 0, 0, 0, 0, 0, 0, 0, 0, 0, 0, 0, 0, 0, 0, 0, 0, 0, 0, 0, 0, 0, 0, 0, 0, 0, 0, 0, 0, 0, 0, 0, 0, 0, 0, 0, 0, 0, 0, 0, 0, 0, 0, 0, 0, 0, 0, 0, 0, 0, 0, 0, 0, 0, 0, 0, 0, 0, 0, 0, 0, 0, 0, 0, 0, 0, 0, 0, 0, 0, 0, 0, 0, 0, 0, 0, 0, 0, 0, 0, 0, 0, 0, 0, 0, 0, 0, 0, 0, 0, 0, 0, 0, 0, 0, 0, 0, 0, 0, 0, 0, 0, 0, 0, 0, 0, 0, 0, 0, 0, 0, 0, 0, 0, 0, 0, 0, 0, 0, 0, 0, 0, 0, 0, 0, 0, 0, 0, 0, 0, 0, 0, 0, 0, 0, 0, 0, 0, 0, 0, 0, 0, 0, 0, 0, 0, 0, 0, 0, 0, 0, 0, 0, 0, 0, 0, 0, 0, 0, 0, 0, 0, 0, 0, 0, 0, 0, 0, 0, 0, 0, 0, 0, 0, 0, 0, 0, 0, 0, 0, 0, 0, 0, 0, 0, 0, 0, 0, 0, 0, 0, 0, 0, 0, 0, 0, 0, 0, 0, 0, 0, 0, 0, 0, 0, 0, 0, 0, 0, 0, 0, 0, 0, 0, 0, 0, 0, 0, 0, 0, 0, 0, 0, 0, 0, 0, 0, 0, 0, 0, 0, 0, 0, 0, 0, 0, 0, 0, 0, 0, 0, 0, 0, 0, 0, 0, 0, 0, 0, 0, 0, 0, 0, 0, 0, 0, 0, 0, 0, 0, 0, 0, 0, 0, 0, 0, 0, 0, 0, 0, 0, 0, 0, 0, 0, 0, 0, 0, 0, 0, 0, 0, 0, 0, 0, 0, 0, 0, 0, 0, 0, 0, 0, 0, 0, 0, 0, 0, 0, 0, 0, 0, 0, 0, 0, 0, 0, 0, 0, 0, 0, 0, 0, 0, 0, 0, 0, 0, 0, 0, 0, 0, 0, 0, 0, 0, 0, 0, 0, 0, 0, 0, 0, 0, 0, 0, 0, 0, 0, 0, 0, 0, 0, 0, 0, 0, 0, 0, 0, 0, 0, 0, 0, 0, 0, 0, 0, 0, 0, 0, 0, 0, 0, 0, 0, 0, 0, 0, 0, 0, 0, 0, 0, 0, 0, 0, 0, 0, 0, 0, 0, 0, 0, 0, 0, 0, 0, 0, 0, 0, 0, 0, 0, 0, 0, 0, 0, 0, 0, 0, 0, 0, 0, 0, 0, 0, 0, 0, 0, 0, 0, 0, 0, 0, 0, 0, 0, 0, 0, 0, 0, 0, 0, 0, 0, 0, 0, 0, 0, 0, 0, 0, 0, 0, 0, 0, 0, 0, 0, 0, 0, 0, 0, 0, 0, 0, 0, 0, 0, 0, 0, 0, 0, 0, 0, 0, 0, 0, 0, 0, 0, 0, 0, 0, 0, 0, 0, 0, 0, 0, 0, 0, 0, 0, 0, 0, 0, 0, 0, 0, 0, 0, 0, 0, 0, 0, 0, 0, 0, 0, 0, 0, 0, 0, 0, 0, 0, 0, 0, 0, 0, 0, 0, 0, 0, 0, 0, 0, 0, 0, 0, 0, 0, 0, 0, 0, 0, 0, 0, 0, 0, 0, 0, 0, 0, 0, 0, 0, 0, 0, 0, 0, 0, 0, 0, 0, 0, 0, 0, 0, 0, 0, 0, 0, 0, 0, 0, 0, 0, 0, 0, 0, 0, 0, 0, 0, 0, 0, 0, 0, 0, 0, 0, 0, 0, 0, 0, 0, 0, 0, 0, 0, 0, 0, 0, 0, 0, 0, 0, 0, 0, 0, 0, 0, 0, 0, 0, 0, 0, 0, 0, 0, 0, 0, 0, 0, 0, 0, 0, 0, 0, 0, 0, 0, 0, 0, 0, 0, 0, 0, 0, 0, 0, 0, 0, 0, 0, 0, 0, 0, 0, 0, 0, 0, 0, 0, 0, 0, 0, 0, 0, 0, 0, 0, 0, 0, 0, 0, 0, 0, 0, 0, 0, 0, 0, 0, 0, 0, 0, 0, 0, 0, 0, 0, 0, 0, 0, 0, 0, 0, 0, 0, 0, 0, 0, 0, 0, 0, 0, 0, 0, 0, 0, 0, 0, 0, 0, 0, 0, 0, 0, 0, 0, 0, 0, 0, 0, 0, 0, 0, 0, 0, 0, 0, 0, 0, 0, 0, 0, 0, 0, 0, 0, 0, 0, 0, 0, 0, 0, 0, 0, 0, 0, 0, 0, 0, 0, 0, 0, 0, 0, 0, 0, 0, 0, 0, 0, 0, 0, 0, 0, 0, 0, 0, 0, 0, 0, 0, 0, 0, 0, 0, 0, 0, 0, 0, 0, 0, 0, 0, 0, 0, 0, 0, 0, 0, 0, 0, 0, 0, 0, 0, 0, 0, 0, 0, 0, 0, 0, 0, 0, 0, 0, 0, 0, 0, 0, 0, 0, 0, 0, 0, 0, 0, 0, 0, 0, 0, 0, 0, 0, 0, 0, 0, 0, 0, 0, 0, 0, 0, 0, 0, 0, 0, 0, 0, 0, 0, 0, 0, 0, 0, 0, 0, 0, 0, 0, 0, 0, 0, 0, 0, 0, 0, 0, 0, 0, 0, 0, 0, 0, 0, 0, 0, 0, 0, 0, 0, 0, 0, 0, 0, 0, 0, 0, 0, 0, 0, 0, 0, 0, 0, 0, 0, 0, 0, 0, 0, 0, 0, 0, 0, 0, 0, 0, 0, 0, 0, 0, 0, 0, 0, 0, 0, 0, 0, 0, 0, 0, 0, 0, 0, 0, 0, 0, 0, 0, 0, 0, 0, 0, 0, 0, 0, 0, 0, 0, 0, 0, 0, 0, 0, 0, 0, 0, 0, 0, 0, 0, 0, 0, 0, 0, 0, 0, 0, 0, 0, 0, 0, 0, 0, 0, 0, 0, 0, 0, 0, 0, 0, 0, 0, 0, 0, 0, 0, 0, 0, 0, 0, 0, 0, 0, 0, 0, 0, 0, 0, 0, 0, 0, 0, 0, 0, 0, 0, 0, 0, 0, 0, 0, 0, 0, 0, 0, 0, 0, 0, 0, 0, 0, 0, 0, 0, 0, 0, 0, 0, 0, 0, 0, 0, 0, 0, 0, 0, 0, 0, 0, 0, 0, 0, 0, 0, 0, 0, 0, 0, 0, 0, 0, 0, 0, 0, 0, 0, 0, 0, 0, 0, 0, 0, 0, 0, 0, 0, 0, 0, 0, 0, 0, 0, 0, 0, 0, 0, 0, 0, 0, 0, 0, 0, 0, 0, 0, 0, 0, 0, 0, 0, 0, 0, 0, 0, 0, 0, 0, 0, 0, 0, 0, 0, 0, 0, 0, 0, 0, 0, 0, 0, 0, 0, 0, 0, 0, 0, 0, 0, 0, 0, 0, 0, 0, 0, 0, 0, 0, 0, 0, 0, 0, 0, 0, 0, 0, 0, 0, 0, 0, 0, 0, 0, 0, 0, 1, 1, 1, 1, 1, 1, 1, 1, 1, 1, 1, 1, 1, 1, 1, 1, 1, 1, 1, 1, 1, 1, 1, 1, 1, 1, 1, 1, 1, 1, 1, 1, 1, 1, 1, 1, 1, 1, 1, 1, 1, 1, 1, 1, 1, 1, 1, 1, 1, 1, 1, 1, 1, 1, 1, 1, 1, 1, 1, 1, 1, 1, 1, 1, 1, 1, 1, 1, 1, 1, 1, 1, 1, 1, 1, 1, 1, 1, 1, 1, 1, 1, 1, 1, 1, 1, 1, 1, 1, 1, 1, 1, 1, 1, 1, 1, 1, 1, 1, 1, 1, 1, 1, 1, 1, 1, 1, 1])
me_mesh_001.materials.append(mat_tree_green)
me_mesh_001.materials.append(mat_tree_wood)
me_mesh_001.use_remesh_preserve_volume = False
me_mesh_001.use_remesh_preserve_attributes = False
me_mesh_001.use_mirror_vertex_groups = False
me_mesh_001.update()

# ---- objects
ob_tree_3 = bpy.data.objects.new('Tree_3', me_mesh_001)

# ---- transforms, parenting, visibility, modifiers, constraints
ob_tree_3.location = (0.0, 0.0, 0.0)
ob_tree_3.scale = (0.5184, 0.5184, 0.5184)
ob_tree_3.lineart.crease_threshold = 0.0

# ---- collection membership
col_collection_1.objects.link(ob_tree_3)

# ---- scene / render settings (as saved in the file)
scene.frame_start = 1; scene.frame_end = 250; scene.frame_set(0)
scene.render.engine = 'CYCLES'
scene.render.resolution_x = 1000
scene.render.resolution_y = 1000
scene.render.dither_intensity = 0.0
scene.cycles.samples = 200
scene.cycles.sampling_pattern = 'TABULATED_SOBOL'
scene.cycles.light_sampling_threshold = 0.0
scene.cycles.use_adaptive_sampling = False
scene.cycles.use_light_tree = False
scene.cycles.caustics_reflective = False
scene.cycles.caustics_refractive = False
scene.cycles.blur_glossy = 0.0
scene.cycles.max_bounces = 2
scene.cycles.pixel_filter_type = 'GAUSSIAN'
scene.cycles.sample_clamp_indirect = 0.0
scene.view_settings.view_transform = 'Standard'
bpy.context.view_layer.update()

# ---- added for rendering (the .blend has no active camera): camera
cam_auto = bpy.data.cameras.new('AutoCamera')
cam_auto.lens = 50.0
cam_auto.sensor_width = 36.0
cam_auto.clip_end = 1000.0
ob_auto_camera = bpy.data.objects.new('AutoCamera', cam_auto)
scene.collection.objects.link(ob_auto_camera)
ob_auto_camera.location = (6.79197, -8.3385, 8.3535)
ob_auto_camera.rotation_euler = (1.09748, -7.21219e-08, 0.694738)
scene.camera = ob_auto_camera
bpy.context.view_layer.update()
